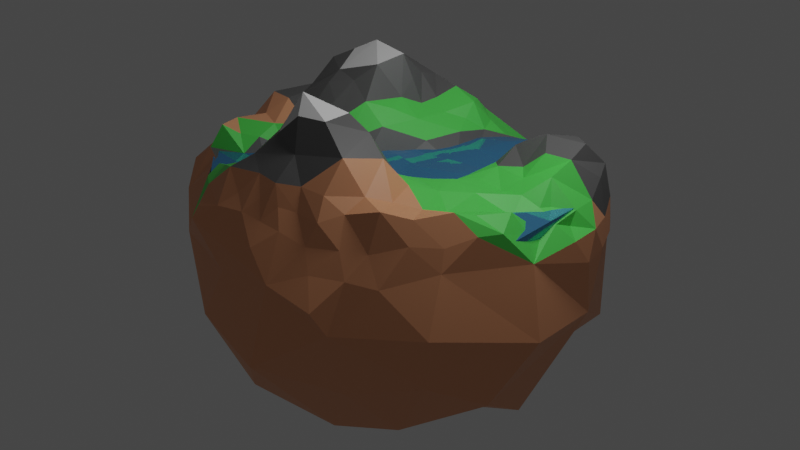 # Source: planet.blend  (saved by Blender 2.80.75; exported with 4.5.12 LTS)
import bpy
from mathutils import Matrix  # noqa: F401  (used for matrix-valued properties, if any)

bpy.ops.wm.read_factory_settings(use_empty=True)
scene = bpy.context.scene
scene.name = 'Scene'

# ---- collections
col_collection = bpy.data.collections.new('Collection'); scene.collection.children.link(col_collection)

# ---- materials (node trees are filled in below, after node groups)
mat_material_002 = bpy.data.materials.new('Material.002')
mat_material_002.use_transparent_shadow = False
mat_material_003 = bpy.data.materials.new('Material.003')
mat_material_003.use_transparent_shadow = False
mat_material_004 = bpy.data.materials.new('Material.004')
mat_material_004.use_transparent_shadow = False
mat_material_005 = bpy.data.materials.new('Material.005')
mat_material_005.use_transparent_shadow = False
mat_material_001 = bpy.data.materials.new('Material.001')
mat_material_001.surface_render_method = 'BLENDED'
mat_material_001.blend_method = 'BLEND'
mat_material_001.use_transparent_shadow = False

# ---- material node trees
mat_material_002.use_nodes = True; mat_material_002.node_tree.nodes.clear()
_N = mat_material_002.node_tree.nodes; _L = mat_material_002.node_tree.links
n0 = _N.new('ShaderNodeOutputMaterial'); n0.name = 'Material Output'; n0.location = (300, 300)
n1 = _N.new('ShaderNodeBsdfPrincipled'); n1.name = 'Principled BSDF'; n1.location = (10, 300)
n1.distribution = 'GGX'
n1.subsurface_method = 'BURLEY'
n1.inputs[0].default_value = (0.8, 0.3504, 0.1762, 1.0)
n1.inputs[3].default_value = 1.45
n1.inputs[27].default_value = (0.0, 0.0, 0.0, 1.0)
n1.inputs[28].default_value = 1.0
_L.new(n1.outputs[0], n0.inputs[0])
n0.is_active_output = True
mat_material_003.use_nodes = True; mat_material_003.node_tree.nodes.clear()
_N = mat_material_003.node_tree.nodes; _L = mat_material_003.node_tree.links
n0 = _N.new('ShaderNodeOutputMaterial'); n0.name = 'Material Output'; n0.location = (300, 300)
n1 = _N.new('ShaderNodeBsdfPrincipled'); n1.name = 'Principled BSDF'; n1.location = (10, 300)
n1.distribution = 'GGX'
n1.subsurface_method = 'BURLEY'
n1.inputs[0].default_value = (0.106, 0.8, 0.109, 1.0)
n1.inputs[3].default_value = 1.45
n1.inputs[27].default_value = (0.0, 0.0, 0.0, 1.0)
n1.inputs[28].default_value = 1.0
_L.new(n1.outputs[0], n0.inputs[0])
n0.is_active_output = True
mat_material_004.use_nodes = True; mat_material_004.node_tree.nodes.clear()
_N = mat_material_004.node_tree.nodes; _L = mat_material_004.node_tree.links
n0 = _N.new('ShaderNodeOutputMaterial'); n0.name = 'Material Output'; n0.location = (300, 300)
n1 = _N.new('ShaderNodeBsdfPrincipled'); n1.name = 'Principled BSDF'; n1.location = (10, 300)
n1.distribution = 'GGX'
n1.subsurface_method = 'BURLEY'
n1.inputs[3].default_value = 1.45
n1.inputs[27].default_value = (0.0, 0.0, 0.0, 1.0)
n1.inputs[28].default_value = 1.0
_L.new(n1.outputs[0], n0.inputs[0])
n0.is_active_output = True
mat_material_005.use_nodes = True; mat_material_005.node_tree.nodes.clear()
_N = mat_material_005.node_tree.nodes; _L = mat_material_005.node_tree.links
n0 = _N.new('ShaderNodeOutputMaterial'); n0.name = 'Material Output'; n0.location = (300, 300)
n1 = _N.new('ShaderNodeBsdfPrincipled'); n1.name = 'Principled BSDF'; n1.location = (10, 300)
n1.distribution = 'GGX'
n1.subsurface_method = 'BURLEY'
n1.inputs[0].default_value = (0.1207, 0.1207, 0.1207, 1.0)
n1.inputs[3].default_value = 1.45
n1.inputs[27].default_value = (0.0, 0.0, 0.0, 1.0)
n1.inputs[28].default_value = 1.0
_L.new(n1.outputs[0], n0.inputs[0])
n0.is_active_output = True
mat_material_001.use_nodes = True; mat_material_001.node_tree.nodes.clear()
_N = mat_material_001.node_tree.nodes; _L = mat_material_001.node_tree.links
n0 = _N.new('ShaderNodeOutputMaterial'); n0.name = 'Material Output'; n0.location = (300, 300)
n1 = _N.new('ShaderNodeBsdfPrincipled'); n1.name = 'Principled BSDF'; n1.location = (10, 300)
n1.distribution = 'GGX'
n1.subsurface_method = 'BURLEY'
n1.inputs[0].default_value = (0.1113, 0.4198, 0.8, 1.0)
n1.inputs[1].default_value = 0.6502
n1.inputs[2].default_value = 0.0
n1.inputs[3].default_value = 1.45
n1.inputs[4].default_value = 0.9049
n1.inputs[13].default_value = 0.2034
n1.inputs[27].default_value = (0.0, 0.0, 0.0, 1.0)
n1.inputs[28].default_value = 1.0
_L.new(n1.outputs[0], n0.inputs[0])
n0.is_active_output = True

# ---- world
world_world = bpy.data.worlds.new('World'); scene.world = world_world
world_world.use_nodes = True; world_world.node_tree.nodes.clear()
_N = world_world.node_tree.nodes; _L = world_world.node_tree.links
n0 = _N.new('ShaderNodeOutputWorld'); n0.name = 'World Output'; n0.location = (300, 300)
n1 = _N.new('ShaderNodeBackground'); n1.name = 'Background'; n1.location = (10, 300)
n1.inputs[0].default_value = (0.05088, 0.05088, 0.05088, 1.0)
_L.new(n1.outputs[0], n0.inputs[0])
n0.is_active_output = True
world_world.color = (0.05088, 0.05088, 0.05088)
world_world.use_sun_shadow = False
world_world.sun_shadow_jitter_overblur = 0.0

# ---- lights
light_point = bpy.data.lights.new('Point', 'POINT')
light_point.transmission_factor = 0.0
light_point.energy = 46.7
light_point.shadow_soft_size = 0.25
light_point.shadow_maximum_resolution = 0.006
light_point.use_absolute_resolution = True
light_point_001 = bpy.data.lights.new('Point.001', 'POINT')
light_point_001.transmission_factor = 0.0
light_point_001.energy = 46.7
light_point_001.shadow_soft_size = 0.25
light_point_001.shadow_maximum_resolution = 0.006
light_point_001.use_absolute_resolution = True

# ---- meshes
me_icosphere = bpy.data.meshes.new('Icosphere')
me_icosphere.from_pydata([(-0.7066, -0.3476, 0.4079), (-0.5247, -0.231, 0.346), (-0.738, 0.5388, 0.3594), (-0.778, -0.52, -0.2281), (-0.2273, -0.3213, 0.4005), (-0.7568, 0.2149, -0.5403), (-0.8475, 0.4438, -0.3196), (-0.3651, -0.9116, 0.3461), (0.07257, -0.865, 0.459), (-0.08734, -0.7175, 0.5982), (-0.806, -0.4544, 0.3464), (0.5975, 0.3181, -0.6325), (-0.02861, -0.4006, -0.7086), (0.05158, -0.4077, 0.7203), (0.02001, -0.7059, 0.6205), (-0.6898, 0.5131, 0.4736), (0.4772, -0.5947, -0.6131), (0.6473, 0.2027, 0.4986), (0.7062, -0.3821, 0.4391), (-0.8159, 0.412, 0.3675), (-0.8478, 0.4551, 0.1258), (-0.3188, 0.1128, 0.5289), (-0.631, 0.6352, 0.3571), (-0.9386, -0.4774, 0.1712), (0.8681, -0.036, 0.3155), (-0.5885, 0.226, 0.6019), (0.6022, -0.6814, 0.3826), (-0.1355, -0.6412, 0.6571), (-0.4825, -0.4273, 0.2768), (0.7861, 0.5792, -0.446), (-0.05357, 0.2487, 0.3559), (0.2736, 0.1788, 0.2941), (0.4329, 0.5248, 0.3213), (0.7751, -0.4636, 0.3963), (0.5292, 0.5289, 0.4173), (-0.2487, -0.1832, 0.2817), (0.4331, -0.9812, 0.04792), (0.3048, -0.943, 0.2605), (0.8797, 0.1016, 0.3337), (-0.737, -0.149, 0.4452), (0.7189, -0.6228, 0.2764), (-0.7648, -0.4059, 0.4582), (0.142, 0.5843, 0.2806), (0.7598, -0.06867, -0.67), (0.1033, 0.4529, 0.2625), (-0.1085, 0.0404, 0.25), (-0.2627, 0.4007, 0.5828), (0.1117, 0.2728, 0.2514), (0.5476, -0.3672, 0.3968), (-0.8417, -0.2145, 0.3966), (-0.8588, -0.3554, 0.3502), (-0.9464, 0.1675, 0.1576), (-0.1918, -0.0577, 0.2956), (-0.1684, -0.8587, 0.4484), (0.9783, 0.07381, 0.1256), (-0.7278, 0.1722, 0.5108), (0.159, -0.8433, 0.4522), (0.4175, 0.04452, 0.3618), (-0.6369, -0.3966, 0.3406), (-0.0276, 0.5311, 0.39), (-0.1675, -0.9805, 0.1282), (0.4502, 0.6573, 0.2585), (0.3597, 0.2419, 0.3617), (0.6398, -0.2694, 0.3922), (-0.03115, -0.8634, 0.4693), (-0.5952, -0.4961, 0.2913), (-0.8738, -0.1551, -0.5725), (-0.6252, -0.3033, 0.3999), (-0.5001, 0.8214, 0.1872), (-0.5259, 0.6742, 0.3582), (-0.7195, -0.5012, 0.3326), (-0.9464, 0.01695, -0.2821), (-0.5567, 0.7063, -0.4039), (-0.9604, -0.07333, 0.08983), (-0.1996, 0.7853, 0.3431), (-0.9631, 0.07056, 0.1725), (0.01587, -0.9157, 0.3955), (-0.6152, 0.8042, 0.07921), (-0.3479, -0.9467, -0.1705), (-0.7949, 0.4872, 0.3094), (-0.354, 0.4022, -0.5851), (-0.9815, -0.3386, -0.0059), (0.1776, -0.6897, -0.6774), (0.8833, 0.05422, 0.2774), (0.7826, -0.07528, 0.3228), (-0.6303, -0.5556, -0.5327), (-0.5661, -0.3376, 0.3288), (0.5437, 0.7907, -0.4068), (0.7604, -0.7512, 0.04308), (-0.2707, 0.6917, -0.4968), (-0.6636, -0.5966, 0.3007), (-0.4871, 0.03632, -0.6267), (0.03485, 0.6559, -0.4831), (0.8248, -0.4178, -0.4174), (0.4415, 0.06471, -0.7464), (0.2759, 0.9412, -0.3378), (-0.5013, -0.2195, -0.6309), (-0.1227, 0.9172, -0.04575), (0.8526, -0.1286, 0.2873), (-0.6083, 0.3628, 0.6718), (-0.2472, -0.6002, -0.5556), (-0.9134, -0.2861, 0.2919), (-0.3777, -0.9449, 0.2965), (0.3699, -1.011, 0.1415), (0.1592, -1.036, 0.2057), (0.3501, -0.7711, 0.4771), (0.02837, -0.9886, 0.3095), (0.3662, -0.8231, -0.344), (0.99, 0.08174, -0.1195), (0.7433, 0.1098, 0.4447), (0.2528, -0.9011, 0.3525), (0.6987, -0.681, -0.2501), (-0.03514, -0.6225, 0.7501), (-0.09012, -0.9159, 0.4067), (-0.1668, -0.5217, 0.7148), (0.5574, -0.8114, 0.227), (-0.8029, 0.5393, 0.1259), (0.3826, -0.8426, 0.3555), (0.01553, -1.024, -0.2571), (-0.2444, -0.9114, 0.3845), (-0.1806, 0.8335, 0.2881), (-0.1874, 0.9835, -0.4096), (0.7931, 0.03688, 0.3455), (-0.09282, -0.8016, 0.539), (0.2637, -0.2015, 0.4057), (-0.4752, -0.757, 0.4019), (0.8879, 0.2148, 0.3418), (0.7778, 0.5884, 0.07832), (-0.6039, -0.7891, 0.09588), (-0.834, 0.4497, 0.03038), (-0.8888, 0.03933, 0.3942), (0.9064, 0.3672, 0.1382), (0.812, 0.2037, -0.39), (-0.4789, -0.5471, 0.2988), (-0.44, -0.399, 0.2865), (0.4075, -0.3227, -0.6456), (0.4834, -0.7869, 0.3485), (-0.3995, -0.8206, 0.405), (0.01197, 0.06862, 0.1859), (-0.7264, 0.6511, 0.1044), (0.1209, -0.9139, 0.3838), (0.4346, -0.2786, 0.4282), (0.7651, -0.0059, 0.3487), (-0.7242, 0.6654, 0.01344), (0.8279, -0.3652, 0.3885), (0.3314, 0.693, 0.1858), (0.1405, -0.0008844, 0.2298), (0.01804, 0.1791, 0.253), (-0.5699, -0.59, 0.3161), (0.4089, 0.4004, 0.3717), (-0.6233, -0.2017, 0.4373), (-0.2633, 0.8731, 0.2261), (0.9538, 0.2283, 0.1256), (-0.9049, 0.2747, 0.0491), (-0.2308, -0.1356, -0.7628), (0.8381, -0.1895, 0.3146), (-0.747, 0.4172, 0.5201), (0.1359, 0.4418, -0.5909), (-0.3944, -0.4885, 0.3285), (-0.3074, -0.05188, 0.3787), (-0.3442, -0.4063, 0.3018), (-0.8627, -0.1165, 0.3872), (0.7012, -0.5849, 0.369), (-0.4423, 0.1693, 0.5937), (0.5833, -0.6325, 0.4753), (0.1537, -0.1469, -0.7491), (0.1323, -0.7892, 0.54), (0.3605, 0.3901, -0.5815), (0.2529, 0.3879, -0.5656), (0.4616, 0.3572, -0.6305), (0.859, 0.4533, 0.1382), (-0.2868, -0.6242, 0.4898), (0.0995, -0.6037, 0.7525), (0.7051, -0.117, 0.3299), (0.4854, 0.3981, 0.4787), (0.6, 0.7706, 0.135), (0.3056, -0.4841, 0.6078), (-0.3725, 0.2633, 0.665), (0.2266, 0.505, 0.2404), (0.816, 0.4365, 0.4198), (0.7682, 0.2189, 0.4948), (-0.1947, -0.729, 0.5759), (-0.8606, 0.194, 0.3875), (0.7638, 0.3408, 0.5298), (-0.8966, 0.284, 0.2945), (-0.6858, 0.06538, 0.5054), (-0.4644, 0.5815, 0.6177), (0.7663, 0.5568, 0.2764), (-0.09785, 0.794, 0.3501), (0.7021, 0.5715, 0.3667), (-0.7101, 0.3119, 0.6194), (-0.1916, 0.5031, 0.4704), (-0.1228, -0.1611, 0.2587), (-0.5187, 0.834, 0.09072), (0.5696, 0.331, 0.5261), (0.05486, 0.7914, 0.259), (0.5226, -0.497, 0.4509), (-0.6272, 0.7636, 0.1608), (0.2519, -0.7845, 0.5335), (0.5485, 0.7683, 0.259), (0.784, -0.1167, 0.3251), (-0.2579, 0.3102, 0.51), (-0.08866, 0.7047, 0.4307), (-0.774, 0.5624, 0.2513), (-0.2327, 0.2028, 0.4914), (-0.4207, 0.7133, 0.3593), (0.08837, -0.113, 0.3384), (-0.6815, -0.04481, 0.5072), (-0.6422, 0.4893, 0.5907), (0.9085, 0.3066, 0.2324), (-0.1731, 0.6374, 0.4965), (0.3304, 0.4038, 0.2724), (-0.9467, 7.831e-05, 0.2761), (0.4271, -0.5709, 0.4791), (0.3658, -0.668, 0.5219), (-0.4021, -0.7171, 0.4602), (-0.5373, 0.7503, 0.286), (0.04096, 0.598, 0.3287), (-0.3166, 0.6483, 0.5291), (0.5477, 0.6649, 0.3596), (-0.3014, 0.7766, 0.3362), (-0.6056, 0.5859, 0.5005), (0.09103, 0.6991, 0.289), (0.1986, -0.4478, 0.6831), (0.9475, -0.0003456, 0.2465), (0.8542, 0.3354, 0.395), (-0.4097, -0.5962, 0.4012), (-0.4316, 0.8182, 0.2608), (-0.9455, 0.1621, 0.2755), (-0.9441, -0.1627, 0.2744), (-0.8296, -0.5893, 0.1741), (0.1128, 0.9216, 0.1692), (1.004, -0.3244, -0.07101), (0.6704, 0.6877, 0.276), (-0.1169, -0.4031, 0.652), (0.862, 0.4254, 0.2765), (0.4168, 0.3121, 0.44), (-0.5548, -0.01614, 0.4766), (-0.08773, -0.5365, 0.8188), (0.2778, -0.3706, 0.4911), (-0.2966, 0.5135, 0.5745), (-0.04421, 0.6168, 0.4491), (-0.1391, 0.2913, 0.4329), (-0.205, 0.3996, 0.4655), (0.2375, 0.2945, 0.1977), (0.05448, -0.324, 0.5636), (-0.5028, -0.1046, 0.4329), (0.008255, 0.4366, 0.3596), (-0.1615, -0.3658, 0.5162), (-0.5064, 0.4139, 0.725), (0.3683, -0.09862, 0.3997), (0.5351, -0.1531, 0.4022), (-0.0641, -0.2544, 0.4204), (-0.3067, -0.4693, 0.4399), (-0.5588, 0.1141, 0.5726), (0.5362, 0.204, 0.4007), (-0.3226, 0.402, 0.6942), (-0.382, -0.0207, 0.4571), (0.3155, 0.09984, 0.3367), (0.1815, 0.1176, 0.1974), (-0.3318, -0.308, 0.2436), (0.5977, 0.1108, 0.3965), (-0.1017, 0.4555, 0.4284), (0.121, -0.2403, 0.4111), (-0.4047, -0.1575, 0.3312), (-0.205, 0.1041, 0.4333), (0.3777, -0.411, 0.4846), (-0.4567, 0.04493, 0.5194), (-0.2638, -0.511, 0.598), (0.4248, 0.1652, 0.3869), (0.5447, 0.02205, 0.3523), (-0.8247, -0.002044, 0.4953), (-0.7861, -0.2903, 0.4534), (-0.5088, -0.6596, 0.4163), (0.4846, -0.715, 0.5104), (-0.2637, -0.8083, 0.5226), (0.02496, -0.8259, 0.5379), (-0.8013, 0.2932, 0.4912), (0.6838, -0.5022, 0.4902), (-0.4853, 0.6517, 0.4844), (-0.2263, 0.7026, 0.4357), (0.7767, -0.2367, 0.42), (0.0007682, 0.7053, 0.3372), (0.4641, 0.8646, 0.01364), (0.3617, 0.575, 0.2168), (0.6681, -0.002195, 0.3782), (0.6477, 0.4705, 0.4933), (-0.8607, 0.4429, 0.2512), (0.2546, -0.6727, 0.6588), (-0.4856, -0.3095, 0.2445), (0.1704, -0.3639, 0.5384), (0.3061, -0.01551, 0.3421), (-0.6875, 0.6821, 0.2512), (-0.5336, 0.8807, -0.1355), (-0.9051, -0.4688, 0.2692), (0.4434, -0.8821, 0.2552), (0.9561, 0.1475, 0.2509), (0.9151, -0.264, 0.2398), (0.2569, 0.7418, -0.5906), (-0.1298, -0.8759, -0.4891), (-0.05588, -0.07812, 0.1974), (0.2114, 0.7108, 0.2824), (0.2764, -0.8509, 0.4473)], [], [(128, 273, 148), (283, 231, 145), (14, 9, 123), (220, 74, 120), (53, 119, 113), (81, 230, 23), (78, 85, 100), (107, 16, 111), (56, 140, 110), (102, 104, 106), (70, 90, 65), (88, 232, 40), (40, 162, 26), (104, 140, 106), (105, 274, 214), (157, 11, 168), (158, 226, 253), (140, 8, 76), (205, 69, 279), (157, 168, 167), (297, 155, 144), (105, 214, 198), (158, 134, 28), (272, 0, 67), (3, 81, 66), (86, 289, 1), (283, 61, 199), (153, 228, 184), (148, 133, 65), (19, 79, 287), (231, 195, 222), (148, 65, 90), (125, 137, 215), (157, 167, 94), (132, 11, 29), (68, 193, 197), (293, 193, 68), (93, 111, 16), (143, 72, 6), (81, 23, 294), (127, 108, 29), (97, 95, 121), (128, 60, 102), (3, 78, 128), (230, 90, 70), (143, 116, 139), (80, 89, 92), (115, 88, 40), (102, 7, 137), (293, 68, 227), (58, 86, 67), (102, 137, 125), (102, 119, 7), (104, 36, 103), (128, 102, 125), (302, 105, 198), (11, 169, 167), (104, 118, 36), (93, 16, 135), (78, 100, 299), (127, 170, 131), (294, 10, 50), (231, 222, 301), (108, 152, 54), (49, 50, 272), (232, 297, 40), (120, 188, 231), (92, 121, 95), (153, 73, 51), (153, 20, 129), (28, 133, 158), (293, 227, 151), (49, 272, 39), (104, 37, 110), (203, 79, 2), (105, 302, 117), (56, 110, 302), (157, 165, 154), (276, 64, 76), (108, 232, 93), (91, 154, 96), (94, 169, 11), (11, 298, 29), (73, 212, 75), (36, 115, 295), (87, 29, 298), (43, 135, 165), (94, 167, 169), (16, 82, 135), (158, 133, 226), (231, 97, 151), (81, 101, 229), (107, 82, 16), (95, 231, 283), (143, 153, 129), (73, 229, 212), (115, 40, 26), (105, 117, 136), (165, 135, 82), (123, 275, 53), (231, 301, 145), (181, 9, 27), (11, 132, 43), (9, 181, 123), (58, 0, 41), (127, 152, 108), (127, 131, 152), (127, 233, 187), (157, 92, 298), (297, 144, 33), (123, 53, 113), (118, 299, 82), (127, 175, 233), (121, 89, 72), (115, 26, 136), (43, 93, 135), (97, 293, 151), (6, 5, 71), (143, 129, 116), (91, 5, 80), (73, 71, 81), (283, 199, 175), (64, 113, 76), (81, 229, 73), (128, 78, 60), (65, 28, 58), (293, 77, 193), (49, 229, 101), (89, 121, 92), (73, 75, 51), (104, 110, 140), (96, 85, 66), (11, 167, 168), (143, 6, 153), (108, 93, 43), (89, 80, 72), (29, 87, 283), (88, 93, 232), (150, 67, 1), (127, 29, 283), (97, 121, 293), (289, 134, 160), (115, 136, 295), (78, 118, 60), (100, 96, 154), (73, 153, 71), (11, 157, 298), (128, 125, 273), (153, 287, 20), (43, 165, 94), (127, 283, 175), (273, 125, 215), (81, 294, 101), (80, 5, 72), (297, 108, 54), (11, 43, 94), (153, 51, 228), (77, 197, 193), (157, 154, 80), (119, 53, 275), (107, 111, 36), (111, 93, 88), (36, 111, 88), (5, 91, 96), (153, 184, 287), (86, 1, 67), (0, 272, 41), (230, 10, 294), (12, 82, 100), (102, 106, 113), (82, 299, 100), (49, 161, 229), (104, 60, 118), (7, 119, 137), (79, 203, 287), (101, 294, 50), (82, 107, 118), (56, 302, 166), (230, 70, 10), (69, 205, 216), (100, 85, 96), (86, 58, 28), (5, 6, 72), (188, 74, 280), (107, 36, 118), (87, 95, 283), (86, 28, 289), (104, 103, 37), (82, 12, 165), (68, 216, 227), (3, 85, 78), (297, 232, 108), (115, 36, 88), (283, 145, 61), (3, 230, 81), (123, 113, 64), (134, 158, 160), (105, 136, 274), (123, 64, 276), (102, 113, 119), (128, 148, 90), (60, 104, 102), (120, 151, 220), (36, 295, 103), (197, 77, 143), (134, 289, 28), (132, 108, 43), (154, 12, 100), (276, 8, 56), (157, 80, 92), (85, 3, 66), (68, 197, 216), (70, 65, 58), (297, 54, 224), (297, 33, 40), (231, 188, 195), (8, 140, 56), (22, 69, 216), (123, 276, 14), (3, 128, 230), (12, 154, 165), (72, 293, 121), (71, 66, 81), (158, 253, 160), (95, 87, 298), (157, 94, 165), (128, 90, 230), (96, 66, 5), (161, 49, 39), (97, 231, 95), (151, 120, 231), (71, 5, 66), (78, 299, 118), (0, 58, 67), (143, 293, 72), (153, 6, 71), (69, 22, 279), (154, 91, 80), (77, 293, 143), (49, 101, 50), (148, 273, 133), (92, 95, 298), (230, 294, 23), (10, 58, 41), (10, 41, 50), (65, 133, 28), (10, 70, 58), (79, 19, 2), (74, 188, 120), (67, 150, 272), (74, 220, 280), (108, 132, 29), (9, 14, 27), (123, 181, 275), (8, 276, 76), (297, 98, 155), (84, 173, 200), (2, 19, 156), (14, 112, 27), (249, 99, 25), (140, 76, 106), (31, 62, 244), (116, 20, 287), (103, 295, 37), (163, 177, 25), (149, 211, 236), (177, 21, 201), (32, 284, 178), (276, 166, 14), (17, 180, 194), (260, 160, 4), (32, 34, 219), (163, 21, 177), (19, 277, 156), (217, 222, 282), (45, 30, 265), (131, 170, 235), (114, 238, 234), (26, 164, 274), (254, 163, 25), (42, 301, 217), (163, 267, 257), (76, 113, 106), (84, 24, 142), (83, 24, 224), (122, 24, 38), (122, 109, 142), (98, 200, 155), (55, 277, 182), (112, 238, 27), (24, 122, 142), (166, 288, 14), (178, 42, 44), (190, 55, 25), (219, 61, 32), (173, 84, 142), (4, 35, 260), (166, 198, 288), (156, 277, 190), (138, 45, 300), (55, 182, 271), (163, 257, 21), (238, 112, 172), (117, 110, 37), (259, 31, 244), (156, 190, 208), (4, 248, 252), (206, 146, 138), (138, 147, 45), (2, 221, 22), (83, 296, 38), (32, 174, 34), (2, 22, 292), (164, 26, 162), (238, 114, 27), (19, 182, 277), (47, 44, 247), (166, 302, 198), (26, 274, 136), (218, 279, 186), (217, 282, 241), (35, 264, 260), (25, 177, 249), (42, 217, 44), (147, 30, 45), (170, 127, 235), (34, 286, 189), (109, 38, 126), (256, 46, 240), (47, 247, 30), (42, 284, 301), (19, 184, 182), (159, 257, 264), (177, 201, 256), (45, 52, 300), (163, 254, 267), (159, 35, 52), (42, 178, 284), (98, 297, 24), (2, 292, 203), (47, 147, 259), (139, 116, 203), (192, 52, 35), (197, 143, 139), (99, 190, 25), (55, 271, 185), (218, 280, 220), (117, 295, 136), (47, 30, 147), (61, 219, 199), (47, 244, 44), (180, 17, 261), (34, 189, 219), (190, 99, 208), (19, 287, 184), (159, 21, 257), (127, 187, 235), (55, 185, 25), (46, 243, 240), (61, 284, 32), (15, 2, 156), (4, 252, 35), (259, 146, 291), (268, 114, 234), (243, 46, 201), (52, 192, 300), (55, 190, 277), (208, 15, 156), (117, 302, 110), (254, 25, 185), (45, 265, 52), (160, 253, 4), (15, 208, 221), (24, 84, 200), (35, 159, 264), (200, 98, 24), (62, 31, 258), (2, 15, 221), (244, 47, 259), (211, 149, 32), (99, 249, 208), (218, 205, 279), (160, 260, 289), (217, 301, 222), (181, 27, 268), (284, 145, 301), (32, 178, 211), (172, 14, 288), (20, 116, 129), (24, 83, 38), (159, 52, 265), (296, 83, 224), (17, 255, 261), (1, 246, 150), (117, 37, 295), (255, 17, 194), (174, 149, 236), (146, 206, 291), (31, 259, 258), (46, 256, 201), (116, 287, 203), (139, 203, 292), (1, 289, 264), (149, 174, 32), (114, 268, 27), (159, 265, 21), (218, 220, 205), (61, 145, 284), (147, 138, 259), (248, 4, 253), (162, 33, 278), (112, 14, 172), (1, 264, 246), (139, 292, 197), (286, 34, 174), (109, 122, 38), (146, 259, 138), (56, 166, 276), (228, 75, 212), (51, 75, 228), (180, 179, 183), (54, 296, 224), (180, 126, 225), (161, 212, 229), (281, 155, 200), (246, 267, 237), (171, 226, 215), (269, 255, 236), (164, 278, 196), (209, 152, 131), (171, 253, 226), (164, 196, 274), (246, 264, 257), (119, 275, 137), (109, 180, 261), (124, 250, 291), (161, 271, 130), (260, 264, 289), (161, 39, 271), (39, 272, 150), (263, 206, 252), (130, 228, 212), (171, 215, 275), (124, 206, 263), (285, 109, 261), (278, 18, 48), (142, 285, 173), (63, 251, 48), (246, 257, 267), (13, 290, 245), (242, 204, 265), (250, 57, 291), (62, 211, 244), (252, 248, 245), (18, 63, 48), (180, 225, 179), (59, 241, 262), (196, 266, 213), (211, 178, 44), (109, 126, 180), (235, 209, 131), (141, 196, 48), (130, 182, 228), (13, 223, 290), (62, 258, 269), (161, 130, 212), (171, 181, 268), (297, 224, 24), (144, 155, 281), (239, 290, 223), (162, 278, 164), (207, 39, 150), (196, 278, 48), (251, 63, 173), (39, 207, 271), (253, 171, 268), (130, 271, 182), (251, 285, 270), (18, 278, 144), (13, 172, 223), (138, 300, 206), (211, 44, 244), (241, 282, 202), (57, 250, 270), (22, 216, 292), (247, 59, 262), (50, 41, 272), (211, 62, 236), (150, 246, 207), (18, 144, 281), (13, 234, 238), (171, 275, 181), (204, 21, 265), (141, 266, 196), (239, 176, 266), (278, 33, 144), (13, 245, 234), (248, 253, 268), (281, 200, 173), (241, 202, 210), (296, 54, 152), (241, 59, 217), (133, 273, 226), (141, 251, 250), (141, 239, 266), (186, 240, 218), (291, 269, 258), (109, 285, 142), (137, 275, 215), (124, 291, 206), (124, 263, 239), (188, 280, 202), (269, 57, 270), (35, 252, 192), (57, 269, 291), (18, 281, 63), (59, 247, 217), (247, 44, 217), (30, 247, 242), (141, 48, 251), (22, 221, 279), (62, 269, 236), (141, 124, 239), (30, 242, 265), (13, 238, 172), (33, 162, 40), (192, 252, 206), (141, 250, 124), (251, 173, 285), (239, 223, 176), (252, 245, 263), (251, 270, 250), (38, 296, 126), (216, 197, 292), (227, 216, 205), (151, 227, 220), (175, 199, 233), (233, 199, 219), (195, 282, 222), (205, 220, 227), (184, 228, 182), (209, 296, 152), (209, 225, 126), (209, 235, 225), (209, 126, 296), (235, 187, 189), (233, 219, 189), (187, 233, 189), (204, 242, 201), (195, 188, 282), (191, 240, 243), (208, 249, 186), (254, 185, 237), (183, 194, 180), (21, 204, 201), (191, 241, 210), (189, 286, 179), (221, 186, 279), (202, 280, 210), (179, 286, 183), (183, 286, 194), (207, 237, 185), (262, 191, 243), (188, 202, 282), (271, 207, 185), (191, 218, 240), (63, 281, 173), (225, 235, 179), (248, 268, 234), (191, 262, 241), (300, 192, 206), (191, 210, 218), (210, 280, 218), (207, 246, 237), (186, 249, 256), (186, 221, 208), (186, 256, 240), (189, 179, 235), (213, 266, 176), (223, 288, 176), (288, 198, 214), (176, 214, 213), (174, 236, 194), (214, 176, 288), (214, 274, 213), (288, 223, 172), (239, 263, 290), (196, 213, 274), (273, 215, 226), (286, 174, 194), (255, 194, 236), (270, 285, 261), (177, 256, 249), (269, 270, 261), (201, 242, 243), (263, 245, 290), (269, 261, 255), (262, 243, 242), (262, 242, 247), (245, 248, 234), (259, 291, 258), (254, 237, 267)])
me_icosphere.polygons.foreach_set('material_index', [1, 0, 3, 1, 0, 0, 0, 0, 0, 0, 3, 0, 0, 0, 0, 0, 1, 0, 3, 0, 1, 0, 3, 1, 0, 3, 0, 0, 3, 0, 1, 3, 1, 0, 0, 0, 0, 0, 0, 0, 0, 0, 0, 0, 0, 0, 0, 0, 0, 0, 3, 1, 0, 0, 1, 0, 0, 0, 0, 0, 0, 0, 1, 0, 0, 0, 1, 0, 0, 0, 3, 0, 0, 0, 0, 0, 0, 0, 0, 0, 0, 0, 0, 0, 0, 0, 0, 0, 0, 3, 0, 0, 0, 0, 0, 0, 0, 0, 0, 0, 0, 3, 0, 3, 1, 0, 0, 0, 0, 1, 0, 0, 0, 0, 0, 0, 0, 0, 0, 0, 0, 0, 0, 0, 0, 3, 0, 0, 0, 0, 0, 0, 0, 0, 0, 0, 0, 0, 1, 0, 0, 3, 0, 0, 0, 0, 0, 1, 0, 0, 0, 1, 0, 0, 0, 0, 0, 0, 0, 0, 0, 0, 0, 0, 0, 3, 0, 0, 0, 0, 0, 0, 0, 0, 0, 0, 0, 0, 0, 0, 0, 3, 0, 1, 0, 0, 3, 0, 0, 0, 0, 0, 0, 0, 0, 0, 3, 0, 0, 0, 3, 0, 1, 0, 0, 3, 0, 0, 0, 0, 0, 0, 3, 0, 0, 1, 0, 0, 3, 0, 0, 0, 0, 3, 0, 0, 0, 0, 0, 0, 1, 0, 0, 1, 0, 0, 3, 0, 0, 0, 3, 0, 0, 1, 0, 3, 3, 0, 1, 1, 1, 0, 3, 3, 0, 1, 1, 3, 3, 2, 0, 3, 0, 0, 3, 3, 3, 3, 3, 3, 3, 3, 3, 3, 1, 3, 0, 2, 0, 3, 3, 3, 0, 1, 1, 1, 1, 1, 3, 2, 1, 3, 3, 3, 3, 1, 3, 0, 3, 3, 3, 3, 2, 0, 3, 3, 1, 3, 3, 3, 1, 3, 0, 0, 2, 3, 3, 0, 0, 3, 1, 3, 2, 3, 3, 0, 3, 1, 3, 3, 3, 0, 1, 3, 3, 3, 3, 3, 1, 0, 3, 0, 3, 0, 3, 3, 3, 0, 3, 0, 3, 1, 3, 3, 0, 1, 0, 3, 3, 3, 3, 3, 3, 3, 3, 3, 3, 3, 0, 3, 3, 3, 3, 1, 3, 1, 3, 3, 3, 3, 2, 3, 3, 1, 3, 3, 3, 3, 0, 1, 3, 1, 1, 1, 0, 3, 3, 3, 3, 3, 0, 0, 3, 3, 3, 1, 3, 3, 3, 1, 0, 3, 1, 0, 3, 1, 3, 0, 0, 0, 3, 0, 3, 0, 1, 3, 1, 3, 0, 0, 1, 0, 1, 0, 1, 1, 0, 3, 0, 0, 1, 0, 1, 1, 1, 1, 1, 1, 3, 3, 1, 1, 3, 1, 1, 3, 1, 0, 3, 1, 0, 1, 0, 3, 1, 0, 3, 1, 1, 3, 0, 0, 1, 1, 0, 3, 0, 1, 1, 3, 3, 3, 1, 1, 0, 1, 0, 3, 0, 1, 2, 3, 1, 1, 0, 1, 3, 3, 1, 1, 0, 1, 3, 1, 1, 3, 1, 1, 1, 1, 1, 1, 1, 3, 1, 1, 1, 3, 1, 1, 3, 3, 1, 1, 2, 0, 3, 1, 1, 3, 1, 1, 1, 0, 0, 0, 0, 0, 1, 0, 0, 0, 3, 3, 0, 3, 3, 3, 1, 1, 3, 2, 3, 3, 1, 1, 3, 3, 1, 3, 3, 3, 1, 1, 3, 3, 1, 3, 3, 1, 3, 3, 3, 3, 2, 3, 3, 3, 0, 3, 0, 0, 3, 0, 0, 3, 1, 0, 1, 3, 3, 1, 2, 1, 1, 1, 1, 1, 1, 3, 3, 3])
_uv = me_icosphere.uv_layers.new(name='UVMap')
_uv.uv.foreach_set('vector', [0.0, 0.0, 0.0, 0.0, 0.0, 0.0, 0.0, 0.0, 0.0, 0.0, 0.0, 0.0, 0.0, 0.0, 0.0, 0.0, 0.0, 0.0, 0.0, 0.0, 0.0, 0.0, 0.0, 0.0, 0.0, 0.0, 0.0, 0.0, 0.0, 0.0, 0.0, 0.0, 0.0, 0.0, 0.0, 0.0, 0.0, 0.0, 0.0, 0.0, 0.0, 0.0, 0.0, 0.0, 0.0, 0.0, 0.0, 0.0, 0.0, 0.0, 0.0, 0.0, 0.0, 0.0, 0.0, 0.0, 0.0, 0.0, 0.0, 0.0, 0.0, 0.0, 0.0, 0.0, 0.0, 0.0, 0.0, 0.0, 0.0, 0.0, 0.0, 0.0, 0.0, 0.0, 0.0, 0.0, 0.0, 0.0, 0.0, 0.0, 0.0, 0.0, 0.0, 0.0, 0.0, 0.0, 0.0, 0.0, 0.0, 0.0, 0.0, 0.0, 0.0, 0.0, 0.0, 0.0, 0.0, 0.0, 0.0, 0.0, 0.0, 0.0, 0.0, 0.0, 0.0, 0.0, 0.0, 0.0, 0.0, 0.0, 0.0, 0.0, 0.0, 0.0, 0.0, 0.0, 0.0, 0.0, 0.0, 0.0, 0.0, 0.0, 0.0, 0.0, 0.0, 0.0, 0.0, 0.0, 0.0, 0.0, 0.0, 0.0, 0.0, 0.0, 0.0, 0.0, 0.0, 0.0, 0.0, 0.0, 0.0, 0.0, 0.0, 0.0, 0.0, 0.0, 0.0, 0.0, 0.0, 0.0, 0.0, 0.0, 0.0, 0.0, 0.0, 0.0, 0.0, 0.0, 0.0, 0.0, 0.0, 0.0, 0.0, 0.0, 0.0, 0.0, 0.0, 0.0, 0.0, 0.0, 0.0, 0.0, 0.0, 0.0, 0.0, 0.0, 0.0, 0.0, 0.0, 0.0, 0.0, 0.0, 0.0, 0.0, 0.0, 0.0, 0.0, 0.0, 0.0, 0.0, 0.0, 0.0, 0.0, 0.0, 0.0, 0.0, 0.0, 0.0, 0.0, 0.0, 0.0, 0.0, 0.0, 0.0, 0.0, 0.0, 0.0, 0.0, 0.0, 0.0, 0.0, 0.0, 0.0, 0.0, 0.0, 0.0, 0.0, 0.0, 0.0, 0.0, 0.0, 0.0, 0.0, 0.0, 0.0, 0.0, 0.0, 0.0, 0.0, 0.0, 0.0, 0.0, 0.0, 0.0, 0.0, 0.0, 0.0, 0.0, 0.0, 0.0, 0.0, 0.0, 0.0, 0.0, 0.0, 0.0, 0.0, 0.0, 0.0, 0.0, 0.0, 0.0, 0.0, 0.0, 0.0, 0.0, 0.0, 0.0, 0.0, 0.0, 0.0, 0.0, 0.0, 0.0, 0.0, 0.0, 0.0, 0.0, 0.0, 0.0, 0.0, 0.0, 0.0, 0.0, 0.0, 0.0, 0.0, 0.0, 0.0, 0.0, 0.0, 0.0, 0.0, 0.0, 0.0, 0.0, 0.0, 0.0, 0.0, 0.0, 0.0, 0.0, 0.0, 0.0, 0.0, 0.0, 0.0, 0.0, 0.0, 0.0, 0.0, 0.0, 0.0, 0.0, 0.0, 0.0, 0.0, 0.0, 0.0, 0.0, 0.0, 0.0, 0.0, 0.0, 0.0, 0.0, 0.0, 0.0, 0.0, 0.0, 0.0, 0.0, 0.0, 0.0, 0.0, 0.0, 0.0, 0.0, 0.0, 0.0, 0.0, 0.0, 0.0, 0.0, 0.0, 0.0, 0.0, 0.0, 0.0, 0.0, 0.0, 0.0, 0.0, 0.0, 0.0, 0.0, 0.0, 0.0, 0.0, 0.0, 0.0, 0.0, 0.0, 0.0, 0.0, 0.0, 0.0, 0.0, 0.0, 0.0, 0.0, 0.0, 0.0, 0.0, 0.0, 0.0, 0.0, 0.0, 0.0, 0.0, 0.0, 0.0, 0.0, 0.0, 0.0, 0.0, 0.0, 0.0, 0.0, 0.0, 0.0, 0.0, 0.0, 0.0, 0.0, 0.0, 0.0, 0.0, 0.0, 0.0, 0.0, 0.0, 0.0, 0.0, 0.0, 0.0, 0.0, 0.0, 0.0, 0.0, 0.0, 0.0, 0.0, 0.0, 0.0, 0.0, 0.0, 0.0, 0.0, 0.0, 0.0, 0.0, 0.0, 0.0, 0.0, 0.0, 0.0, 0.0, 0.0, 0.0, 0.0, 0.0, 0.0, 0.0, 0.0, 0.0, 0.0, 0.0, 0.0, 0.0, 0.0, 0.0, 0.0, 0.0, 0.0, 0.0, 0.0, 0.0, 0.0, 0.0, 0.0, 0.0, 0.0, 0.0, 0.0, 0.0, 0.0, 0.0, 0.0, 0.0, 0.0, 0.0, 0.0, 0.0, 0.0, 0.0, 0.0, 0.0, 0.0, 0.0, 0.0, 0.0, 0.0, 0.0, 0.0, 0.0, 0.0, 0.0, 0.0, 0.0, 0.0, 0.0, 0.0, 0.0, 0.0, 0.0, 0.0, 0.0, 0.0, 0.0, 0.0, 0.0, 0.0, 0.0, 0.0, 0.0, 0.0, 0.0, 0.0, 0.0, 0.0, 0.0, 0.0, 0.0, 0.0, 0.0, 0.0, 0.0, 0.0, 0.0, 0.0, 0.0, 0.0, 0.0, 0.0, 0.0, 0.0, 0.0, 0.0, 0.0, 0.0, 0.0, 0.0, 0.0, 0.0, 0.0, 0.0, 0.0, 0.0, 0.0, 0.0, 0.0, 0.0, 0.0, 0.0, 0.0, 0.0, 0.0, 0.0, 0.0, 0.0, 0.0, 0.0, 0.0, 0.0, 0.0, 0.0, 0.0, 0.0, 0.0, 0.0, 0.0, 0.0, 0.0, 0.0, 0.0, 0.0, 0.0, 0.0, 0.0, 0.0, 0.0, 0.0, 0.0, 0.0, 0.0, 0.0, 0.0, 0.0, 0.0, 0.0, 0.0, 0.0, 0.0, 0.0, 0.0, 0.0, 0.0, 0.0, 0.0, 0.0, 0.0, 0.0, 0.0, 0.0, 0.0, 0.0, 0.0, 0.0, 0.0, 0.0, 0.0, 0.0, 0.0, 0.0, 0.0, 0.0, 0.0, 0.0, 0.0, 0.0, 0.0, 0.0, 0.0, 0.0, 0.0, 0.0, 0.0, 0.0, 0.0, 0.0, 0.0, 0.0, 0.0, 0.0, 0.0, 0.0, 0.0, 0.0, 0.0, 0.0, 0.0, 0.0, 0.0, 0.0, 0.0, 0.0, 0.0, 0.0, 0.0, 0.0, 0.0, 0.0, 0.0, 0.0, 0.0, 0.0, 0.0, 0.0, 0.0, 0.0, 0.0, 0.0, 0.0, 0.0, 0.0, 0.0, 0.0, 0.0, 0.0, 0.0, 0.0, 0.0, 0.0, 0.0, 0.0, 0.0, 0.0, 0.0, 0.0, 0.0, 0.0, 0.0, 0.0, 0.0, 0.0, 0.0, 0.0, 0.0, 0.0, 0.0, 0.0, 0.0, 0.0, 0.0, 0.0, 0.0, 0.0, 0.0, 0.0, 0.0, 0.0, 0.0, 0.0, 0.0, 0.0, 0.0, 0.0, 0.0, 0.0, 0.0, 0.0, 0.0, 0.0, 0.0, 0.0, 0.0, 0.0, 0.0, 0.0, 0.0, 0.0, 0.0, 0.0, 0.0, 0.0, 0.0, 0.0, 0.0, 0.0, 0.0, 0.0, 0.0, 0.0, 0.0, 0.0, 0.0, 0.0, 0.0, 0.0, 0.0, 0.0, 0.0, 0.0, 0.0, 0.0, 0.0, 0.0, 0.0, 0.0, 0.0, 0.0, 0.0, 0.0, 0.0, 0.0, 0.0, 0.0, 0.0, 0.0, 0.0, 0.0, 0.0, 0.0, 0.0, 0.0, 0.0, 0.0, 0.0, 0.0, 0.0, 0.0, 0.0, 0.0, 0.0, 0.0, 0.0, 0.0, 0.0, 0.0, 0.0, 0.0, 0.0, 0.0, 0.0, 0.0, 0.0, 0.0, 0.0, 0.0, 0.0, 0.0, 0.0, 0.0, 0.0, 0.0, 0.0, 0.0, 0.0, 0.0, 0.0, 0.0, 0.0, 0.0, 0.0, 0.0, 0.0, 0.0, 0.0, 0.0, 0.0, 0.0, 0.0, 0.0, 0.0, 0.0, 0.0, 0.0, 0.0, 0.0, 0.0, 0.0, 0.0, 0.0, 0.0, 0.0, 0.0, 0.0, 0.0, 0.0, 0.0, 0.0, 0.0, 0.0, 0.0, 0.0, 0.0, 0.0, 0.0, 0.0, 0.0, 0.0, 0.0, 0.0, 0.0, 0.0, 0.0, 0.0, 0.0, 0.0, 0.0, 0.0, 0.0, 0.0, 0.0, 0.0, 0.0, 0.0, 0.0, 0.0, 0.0, 0.0, 0.0, 0.0, 0.0, 0.0, 0.0, 0.0, 0.0, 0.0, 0.0, 0.0, 0.0, 0.0, 0.0, 0.0, 0.0, 0.0, 0.0, 0.0, 0.0, 0.0, 0.0, 0.0, 0.0, 0.0, 0.0, 0.0, 0.0, 0.0, 0.0, 0.0, 0.0, 0.0, 0.0, 0.0, 0.0, 0.0, 0.0, 0.0, 0.0, 0.0, 0.0, 0.0, 0.0, 0.0, 0.0, 0.0, 0.0, 0.0, 0.0, 0.0, 0.0, 0.0, 0.0, 0.0, 0.0, 0.0, 0.0, 0.0, 0.0, 0.0, 0.0, 0.0, 0.0, 0.0, 0.0, 0.0, 0.0, 0.0, 0.0, 0.0, 0.0, 0.0, 0.0, 0.0, 0.0, 0.0, 0.0, 0.0, 0.0, 0.0, 0.0, 0.0, 0.0, 0.0, 0.0, 0.0, 0.0, 0.0, 0.0, 0.0, 0.0, 0.0, 0.0, 0.0, 0.0, 0.0, 0.0, 0.0, 0.0, 0.0, 0.0, 0.0, 0.0, 0.0, 0.0, 0.0, 0.0, 0.0, 0.0, 0.0, 0.0, 0.0, 0.0, 0.0, 0.0, 0.0, 0.0, 0.0, 0.0, 0.0, 0.0, 0.0, 0.0, 0.0, 0.0, 0.0, 0.0, 0.0, 0.0, 0.0, 0.0, 0.0, 0.0, 0.0, 0.0, 0.0, 0.0, 0.0, 0.0, 0.0, 0.0, 0.0, 0.0, 0.0, 0.0, 0.0, 0.0, 0.0, 0.0, 0.0, 0.0, 0.0, 0.0, 0.0, 0.0, 0.0, 0.0, 0.0, 0.0, 0.0, 0.0, 0.0, 0.0, 0.0, 0.0, 0.0, 0.0, 0.0, 0.0, 0.0, 0.0, 0.0, 0.0, 0.0, 0.0, 0.0, 0.0, 0.0, 0.0, 0.0, 0.0, 0.0, 0.0, 0.0, 0.0, 0.0, 0.0, 0.0, 0.0, 0.0, 0.0, 0.0, 0.0, 0.0, 0.0, 0.0, 0.0, 0.0, 0.0, 0.0, 0.0, 0.0, 0.0, 0.0, 0.0, 0.0, 0.0, 0.0, 0.0, 0.0, 0.0, 0.0, 0.0, 0.0, 0.0, 0.0, 0.0, 0.0, 0.0, 0.0, 0.0, 0.0, 0.0, 0.0, 0.0, 0.0, 0.0, 0.0, 0.0, 0.0, 0.0, 0.0, 0.0, 0.0, 0.0, 0.0, 0.0, 0.0, 0.0, 0.0, 0.0, 0.0, 0.0, 0.0, 0.0, 0.0, 0.0, 0.0, 0.0, 0.0, 0.0, 0.0, 0.0, 0.0, 0.0, 0.0, 0.0, 0.0, 0.0, 0.0, 0.0, 0.0, 0.0, 0.0, 0.0, 0.0, 0.0, 0.0, 0.0, 0.0, 0.0, 0.0, 0.0, 0.0, 0.0, 0.0, 0.0, 0.0, 0.0, 0.0, 0.0, 0.0, 0.0, 0.0, 0.0, 0.0, 0.0, 0.0, 0.0, 0.0, 0.0, 0.0, 0.0, 0.0, 0.0, 0.0, 0.0, 0.0, 0.0, 0.0, 0.0, 0.0, 0.0, 0.0, 0.0, 0.0, 0.0, 0.0, 0.0, 0.0, 0.0, 0.0, 0.0, 0.0, 0.0, 0.0, 0.0, 0.0, 0.0, 0.0, 0.0, 0.0, 0.0, 0.0, 0.0, 0.0, 0.0, 0.0, 0.0, 0.0, 0.0, 0.0, 0.0, 0.0, 0.0, 0.0, 0.0, 0.0, 0.0, 0.0, 0.0, 0.0, 0.0, 0.0, 0.0, 0.0, 0.0, 0.0, 0.0, 0.0, 0.0, 0.0, 0.0, 0.0, 0.0, 0.0, 0.0, 0.0, 0.0, 0.0, 0.0, 0.0, 0.0, 0.0, 0.0, 0.0, 0.0, 0.0, 0.0, 0.0, 0.0, 0.0, 0.0, 0.0, 0.0, 0.0, 0.0, 0.0, 0.0, 0.0, 0.0, 0.0, 0.0, 0.0, 0.0, 0.0, 0.0, 0.0, 0.0, 0.0, 0.0, 0.0, 0.0, 0.0, 0.0, 0.0, 0.0, 0.0, 0.0, 0.0, 0.0, 0.0, 0.0, 0.0, 0.0, 0.0, 0.0, 0.0, 0.0, 0.0, 0.0, 0.0, 0.0, 0.0, 0.0, 0.0, 0.0, 0.0, 0.0, 0.0, 0.0, 0.0, 0.0, 0.0, 0.0, 0.0, 0.0, 0.0, 0.0, 0.0, 0.0, 0.0, 0.0, 0.0, 0.0, 0.0, 0.0, 0.0, 0.0, 0.0, 0.0, 0.0, 0.0, 0.0, 0.0, 0.0, 0.0, 0.0, 0.0, 0.0, 0.0, 0.0, 0.0, 0.0, 0.0, 0.0, 0.0, 0.0, 0.0, 0.0, 0.0, 0.0, 0.0, 0.0, 0.0, 0.0, 0.0, 0.0, 0.0, 0.0, 0.0, 0.0, 0.0, 0.0, 0.0, 0.0, 0.0, 0.0, 0.0, 0.0, 0.0, 0.0, 0.0, 0.0, 0.0, 0.0, 0.0, 0.0, 0.0, 0.0, 0.0, 0.0, 0.0, 0.0, 0.0, 0.0, 0.0, 0.0, 0.0, 0.0, 0.0, 0.0, 0.0, 0.0, 0.0, 0.0, 0.0, 0.0, 0.0, 0.0, 0.0, 0.0, 0.0, 0.0, 0.0, 0.0, 0.0, 0.0, 0.0, 0.0, 0.0, 0.0, 0.0, 0.0, 0.0, 0.0, 0.0, 0.0, 0.0, 0.0, 0.0, 0.0, 0.0, 0.0, 0.0, 0.0, 0.0, 0.0, 0.0, 0.0, 0.0, 0.0, 0.0, 0.0, 0.0, 0.0, 0.0, 0.0, 0.0, 0.0, 0.0, 0.0, 0.0, 0.0, 0.0, 0.0, 0.0, 0.0, 0.0, 0.0, 0.0, 0.0, 0.0, 0.0, 0.0, 0.0, 0.0, 0.0, 0.0, 0.0, 0.0, 0.0, 0.0, 0.0, 0.0, 0.0, 0.0, 0.0, 0.0, 0.0, 0.0, 0.0, 0.0, 0.0, 0.0, 0.0, 0.0, 0.0, 0.0, 0.0, 0.0, 0.0, 0.0, 0.0, 0.0, 0.0, 0.0, 0.0, 0.0, 0.0, 0.0, 0.0, 0.0, 0.0, 0.0, 0.0, 0.0, 0.0, 0.0, 0.0, 0.0, 0.0, 0.0, 0.0, 0.0, 0.0, 0.0, 0.0, 0.0, 0.0, 0.0, 0.0, 0.0, 0.0, 0.0, 0.0, 0.0, 0.0, 0.0, 0.0, 0.0, 0.0, 0.0, 0.0, 0.0, 0.0, 0.0, 0.0, 0.0, 0.0, 0.0, 0.0, 0.0, 0.0, 0.0, 0.0, 0.0, 0.0, 0.0, 0.0, 0.0, 0.0, 0.0, 0.0, 0.0, 0.0, 0.0, 0.0, 0.0, 0.0, 0.0, 0.0, 0.0, 0.0, 0.0, 0.0, 0.0, 0.0, 0.0, 0.0, 0.0, 0.0, 0.0, 0.0, 0.0, 0.0, 0.0, 0.0, 0.0, 0.0, 0.0, 0.0, 0.0, 0.0, 0.0, 0.0, 0.0, 0.0, 0.0, 0.0, 0.0, 0.0, 0.0, 0.0, 0.0, 0.0, 0.0, 0.0, 0.0, 0.0, 0.0, 0.0, 0.0, 0.0, 0.0, 0.0, 0.0, 0.0, 0.0, 0.0, 0.0, 0.0, 0.0, 0.0, 0.0, 0.0, 0.0, 0.0, 0.0, 0.0, 0.0, 0.0, 0.0, 0.0, 0.0, 0.0, 0.0, 0.0, 0.0, 0.0, 0.0, 0.0, 0.0, 0.0, 0.0, 0.0, 0.0, 0.0, 0.0, 0.0, 0.0, 0.0, 0.0, 0.0, 0.0, 0.0, 0.0, 0.0, 0.0, 0.0, 0.0, 0.0, 0.0, 0.0, 0.0, 0.0, 0.0, 0.0, 0.0, 0.0, 0.0, 0.0, 0.0, 0.0, 0.0, 0.0, 0.0, 0.0, 0.0, 0.0, 0.0, 0.0, 0.0, 0.0, 0.0, 0.0, 0.0, 0.0, 0.0, 0.0, 0.0, 0.0, 0.0, 0.0, 0.0, 0.0, 0.0, 0.0, 0.0, 0.0, 0.0, 0.0, 0.0, 0.0, 0.0, 0.0, 0.0, 0.0, 0.0, 0.0, 0.0, 0.0, 0.0, 0.0, 0.0, 0.0, 0.0, 0.0, 0.0, 0.0, 0.0, 0.0, 0.0, 0.0, 0.0, 0.0, 0.0, 0.0, 0.0, 0.0, 0.0, 0.0, 0.0, 0.0, 0.0, 0.0, 0.0, 0.0, 0.0, 0.0, 0.0, 0.0, 0.0, 0.0, 0.0, 0.0, 0.0, 0.0, 0.0, 0.0, 0.0, 0.0, 0.0, 0.0, 0.0, 0.0, 0.0, 0.0, 0.0, 0.0, 0.0, 0.0, 0.0, 0.0, 0.0, 0.0, 0.0, 0.0, 0.0, 0.0, 0.0, 0.0, 0.0, 0.0, 0.0, 0.0, 0.0, 0.0, 0.0, 0.0, 0.0, 0.0, 0.0, 0.0, 0.0, 0.0, 0.0, 0.0, 0.0, 0.0, 0.0, 0.0, 0.0, 0.0, 0.0, 0.0, 0.0, 0.0, 0.0, 0.0, 0.0, 0.0, 0.0, 0.0, 0.0, 0.0, 0.0, 0.0, 0.0, 0.0, 0.0, 0.0, 0.0, 0.0, 0.0, 0.0, 0.0, 0.0, 0.0, 0.0, 0.0, 0.0, 0.0, 0.0, 0.0, 0.0, 0.0, 0.0, 0.0, 0.0, 0.0, 0.0, 0.0, 0.0, 0.0, 0.0, 0.0, 0.0, 0.0, 0.0, 0.0, 0.0, 0.0, 0.0, 0.0, 0.0, 0.0, 0.0, 0.0, 0.0, 0.0, 0.0, 0.0, 0.0, 0.0, 0.0, 0.0, 0.0, 0.0, 0.0, 0.0, 0.0, 0.0, 0.0, 0.0, 0.0, 0.0, 0.0, 0.0, 0.0, 0.0, 0.0, 0.0, 0.0, 0.0, 0.0, 0.0, 0.0, 0.0, 0.0, 0.0, 0.0, 0.0, 0.0, 0.0, 0.0, 0.0, 0.0, 0.0, 0.0, 0.0, 0.0, 0.0, 0.0, 0.0, 0.0, 0.0, 0.0, 0.0, 0.0, 0.0, 0.0, 0.0, 0.0, 0.0, 0.0, 0.0, 0.0, 0.0, 0.0, 0.0, 0.0, 0.0, 0.0, 0.0, 0.0, 0.0, 0.0, 0.0, 0.0, 0.0, 0.0, 0.0, 0.0, 0.0, 0.0, 0.0, 0.0, 0.0, 0.0, 0.0, 0.0, 0.0, 0.0, 0.0, 0.0, 0.0, 0.0, 0.0, 0.0, 0.0, 0.0, 0.0, 0.0, 0.0, 0.0, 0.0, 0.0, 0.0, 0.0, 0.0, 0.0, 0.0, 0.0, 0.0, 0.0, 0.0, 0.0, 0.0, 0.0, 0.0, 0.0, 0.0, 0.0, 0.0, 0.0, 0.0, 0.0, 0.0, 0.0, 0.0, 0.0, 0.0, 0.0, 0.0, 0.0, 0.0, 0.0, 0.0, 0.0, 0.0, 0.0, 0.0, 0.0, 0.0, 0.0, 0.0, 0.0, 0.0, 0.0, 0.0, 0.0, 0.0, 0.0, 0.0, 0.0, 0.0, 0.0, 0.0, 0.0, 0.0, 0.0, 0.0, 0.0, 0.0, 0.0, 0.0, 0.0, 0.0, 0.0, 0.0, 0.0, 0.0, 0.0, 0.0, 0.0, 0.0, 0.0, 0.0, 0.0, 0.0, 0.0, 0.0, 0.0, 0.0, 0.0, 0.0, 0.0, 0.0, 0.0, 0.0, 0.0, 0.0, 0.0, 0.0, 0.0, 0.0, 0.0, 0.0, 0.0, 0.0, 0.0, 0.0, 0.0, 0.0, 0.0, 0.0, 0.0, 0.0, 0.0, 0.0, 0.0, 0.0, 0.0, 0.0, 0.0, 0.0, 0.0, 0.0, 0.0, 0.0, 0.0, 0.0, 0.0, 0.0, 0.0, 0.0, 0.0, 0.0, 0.0, 0.0, 0.0, 0.0, 0.0, 0.0, 0.0, 0.0, 0.0, 0.0, 0.0, 0.0, 0.0, 0.0, 0.0, 0.0, 0.0, 0.0, 0.0, 0.0, 0.0, 0.0, 0.0, 0.0, 0.0, 0.0, 0.0, 0.0, 0.0, 0.0, 0.0, 0.0, 0.0, 0.0, 0.0, 0.0, 0.0, 0.0, 0.0, 0.0, 0.0, 0.0, 0.0, 0.0, 0.0, 0.0, 0.0, 0.0, 0.0, 0.0, 0.0, 0.0, 0.0, 0.0, 0.0, 0.0, 0.0, 0.0, 0.0, 0.0, 0.0, 0.0, 0.0, 0.0, 0.0, 0.0, 0.0, 0.0, 0.0, 0.0, 0.0, 0.0, 0.0, 0.0, 0.0, 0.0, 0.0, 0.0, 0.0, 0.0, 0.0, 0.0, 0.0, 0.0, 0.0, 0.0, 0.0, 0.0, 0.0, 0.0, 0.0, 0.0, 0.0, 0.0, 0.0, 0.0, 0.0, 0.0, 0.0, 0.0, 0.0, 0.0, 0.0, 0.0, 0.0, 0.0, 0.0, 0.0, 0.0, 0.0, 0.0, 0.0, 0.0, 0.0, 0.0, 0.0, 0.0, 0.0, 0.0, 0.0, 0.0, 0.0, 0.0, 0.0, 0.0, 0.0, 0.0, 0.0, 0.0, 0.0, 0.0, 0.0, 0.0, 0.0, 0.0, 0.0, 0.0, 0.0, 0.0, 0.0, 0.0, 0.0, 0.0, 0.0, 0.0, 0.0, 0.0, 0.0, 0.0, 0.0, 0.0, 0.0, 0.0, 0.0, 0.0, 0.0, 0.0, 0.0, 0.0, 0.0, 0.0, 0.0, 0.0, 0.0, 0.0, 0.0, 0.0, 0.0, 0.0, 0.0, 0.0, 0.0, 0.0, 0.0, 0.0, 0.0, 0.0, 0.0, 0.0, 0.0, 0.0, 0.0, 0.0, 0.0, 0.0, 0.0, 0.0, 0.0, 0.0, 0.0, 0.0, 0.0, 0.0, 0.0, 0.0, 0.0, 0.0, 0.0, 0.0, 0.0, 0.0, 0.0, 0.0, 0.0, 0.0, 0.0, 0.0, 0.0, 0.0, 0.0, 0.0, 0.0, 0.0, 0.0, 0.0, 0.0, 0.0, 0.0, 0.0, 0.0, 0.0, 0.0, 0.0, 0.0, 0.0, 0.0, 0.0, 0.0, 0.0, 0.0, 0.0, 0.0, 0.0, 0.0, 0.0, 0.0, 0.0, 0.0, 0.0, 0.0, 0.0, 0.0, 0.0, 0.0, 0.0, 0.0, 0.0, 0.0, 0.0, 0.0, 0.0, 0.0, 0.0, 0.0, 0.0, 0.0, 0.0, 0.0, 0.0, 0.0, 0.0, 0.0, 0.0, 0.0, 0.0, 0.0, 0.0, 0.0, 0.0, 0.0, 0.0, 0.0, 0.0, 0.0, 0.0, 0.0, 0.0, 0.0, 0.0, 0.0, 0.0, 0.0, 0.0, 0.0, 0.0, 0.0, 0.0, 0.0, 0.0, 0.0, 0.0, 0.0, 0.0, 0.0, 0.0, 0.0, 0.0, 0.0, 0.0, 0.0, 0.0, 0.0, 0.0, 0.0, 0.0, 0.0, 0.0, 0.0, 0.0, 0.0, 0.0, 0.0, 0.0, 0.0, 0.0, 0.0, 0.0, 0.0, 0.0, 0.0, 0.0, 0.0, 0.0, 0.0, 0.0, 0.0, 0.0, 0.0, 0.0, 0.0, 0.0, 0.0, 0.0, 0.0, 0.0, 0.0, 0.0, 0.0, 0.0, 0.0, 0.0, 0.0, 0.0, 0.0, 0.0, 0.0, 0.0, 0.0, 0.0, 0.0, 0.0, 0.0, 0.0, 0.0, 0.0, 0.0, 0.0, 0.0, 0.0, 0.0, 0.0, 0.0, 0.0, 0.0, 0.0, 0.0, 0.0, 0.0, 0.0, 0.0, 0.0, 0.0, 0.0, 0.0, 0.0, 0.0, 0.0, 0.0, 0.0, 0.0, 0.0, 0.0, 0.0, 0.0, 0.0, 0.0, 0.0, 0.0, 0.0, 0.0, 0.0, 0.0, 0.0, 0.0, 0.0, 0.0, 0.0, 0.0, 0.0, 0.0, 0.0, 0.0, 0.0, 0.0, 0.0, 0.0, 0.0, 0.0, 0.0, 0.0, 0.0, 0.0, 0.0, 0.0, 0.0, 0.0, 0.0, 0.0, 0.0, 0.0, 0.0, 0.0, 0.0, 0.0, 0.0, 0.0, 0.0, 0.0, 0.0, 0.0, 0.0, 0.0, 0.0, 0.0, 0.0, 0.0, 0.0, 0.0, 0.0, 0.0, 0.0, 0.0, 0.0, 0.0, 0.0, 0.0, 0.0, 0.0, 0.0, 0.0, 0.0, 0.0, 0.0, 0.0, 0.0, 0.0, 0.0, 0.0, 0.0, 0.0, 0.0, 0.0, 0.0, 0.0, 0.0, 0.0, 0.0, 0.0, 0.0, 0.0, 0.0, 0.0, 0.0, 0.0, 0.0, 0.0, 0.0, 0.0, 0.0, 0.0, 0.0, 0.0, 0.0, 0.0, 0.0, 0.0, 0.0, 0.0, 0.0, 0.0, 0.0, 0.0, 0.0, 0.0, 0.0, 0.0, 0.0, 0.0, 0.0, 0.0, 0.0, 0.0, 0.0, 0.0, 0.0, 0.0, 0.0, 0.0, 0.0, 0.0, 0.0, 0.0, 0.0, 0.0, 0.0, 0.0, 0.0, 0.0, 0.0, 0.0, 0.0, 0.0, 0.0, 0.0, 0.0, 0.0, 0.0, 0.0, 0.0, 0.0, 0.0, 0.0, 0.0, 0.0, 0.0, 0.0, 0.0, 0.0, 0.0, 0.0, 0.0, 0.0, 0.0, 0.0, 0.0, 0.0, 0.0, 0.0, 0.0, 0.0, 0.0, 0.0, 0.0, 0.0, 0.0, 0.0, 0.0, 0.0, 0.0, 0.0, 0.0, 0.0, 0.0, 0.0, 0.0, 0.0, 0.0, 0.0, 0.0, 0.0, 0.0, 0.0, 0.0, 0.0, 0.0, 0.0, 0.0, 0.0, 0.0, 0.0, 0.0, 0.0, 0.0, 0.0, 0.0, 0.0, 0.0, 0.0, 0.0, 0.0, 0.0, 0.0, 0.0, 0.0, 0.0, 0.0, 0.0, 0.0, 0.0, 0.0, 0.0, 0.0, 0.0, 0.0, 0.0, 0.0, 0.0, 0.0, 0.0, 0.0, 0.0, 0.0, 0.0, 0.0, 0.0, 0.0, 0.0, 0.0, 0.0, 0.0, 0.0, 0.0, 0.0, 0.0, 0.0, 0.0, 0.0, 0.0, 0.0, 0.0, 0.0, 0.0, 0.0, 0.0, 0.0, 0.0, 0.0, 0.0, 0.0, 0.0, 0.0, 0.0, 0.0, 0.0, 0.0, 0.0, 0.0, 0.0, 0.0, 0.0, 0.0, 0.0, 0.0, 0.0, 0.0, 0.0, 0.0, 0.0, 0.0, 0.0, 0.0, 0.0, 0.0, 0.0, 0.0, 0.0, 0.0, 0.0, 0.0, 0.0, 0.0, 0.0, 0.0, 0.0, 0.0, 0.0, 0.0, 0.0, 0.0, 0.0, 0.0, 0.0, 0.0, 0.0, 0.0, 0.0, 0.0, 0.0, 0.0, 0.0, 0.0, 0.0, 0.0, 0.0, 0.0, 0.0, 0.0, 0.0, 0.0, 0.0, 0.0, 0.0, 0.0, 0.0, 0.0, 0.0, 0.0, 0.0, 0.0, 0.0, 0.0, 0.0, 0.0, 0.0, 0.0, 0.0, 0.0, 0.0, 0.0, 0.0, 0.0, 0.0, 0.0, 0.0, 0.0, 0.0, 0.0, 0.0, 0.0, 0.0, 0.0, 0.0, 0.0, 0.0, 0.0, 0.0, 0.0, 0.0, 0.0, 0.0, 0.0, 0.0, 0.0, 0.0, 0.0, 0.0, 0.0, 0.0, 0.0, 0.0, 0.0, 0.0, 0.0, 0.0, 0.0, 0.0, 0.0, 0.0, 0.0, 0.0, 0.0, 0.0, 0.0, 0.0, 0.0, 0.0, 0.0, 0.0, 0.0, 0.0, 0.0, 0.0, 0.0, 0.0, 0.0, 0.0, 0.0, 0.0, 0.0, 0.0, 0.0, 0.0, 0.0, 0.0, 0.0, 0.0, 0.0, 0.0, 0.0, 0.0, 0.0, 0.0, 0.0, 0.0, 0.0, 0.0, 0.0, 0.0, 0.0, 0.0, 0.0, 0.0, 0.0, 0.0, 0.0, 0.0, 0.0, 0.0, 0.0, 0.0, 0.0, 0.0, 0.0, 0.0, 0.0, 0.0, 0.0, 0.0, 0.0, 0.0, 0.0, 0.0, 0.0, 0.0, 0.0, 0.0, 0.0, 0.0, 0.0, 0.0, 0.0, 0.0, 0.0, 0.0, 0.0, 0.0, 0.0, 0.0, 0.0, 0.0, 0.0, 0.0, 0.0, 0.0, 0.0, 0.0, 0.0, 0.0, 0.0, 0.0, 0.0, 0.0, 0.0, 0.0, 0.0, 0.0, 0.0, 0.0, 0.0, 0.0, 0.0, 0.0, 0.0, 0.0, 0.0, 0.0, 0.0, 0.0, 0.0, 0.0, 0.0, 0.0, 0.0, 0.0, 0.0, 0.0, 0.0, 0.0, 0.0, 0.0, 0.0, 0.0, 0.0, 0.0, 0.0, 0.0, 0.0, 0.0, 0.0, 0.0, 0.0, 0.0, 0.0, 0.0, 0.0, 0.0, 0.0, 0.0, 0.0, 0.0, 0.0, 0.0, 0.0, 0.0, 0.0, 0.0, 0.0, 0.0, 0.0, 0.0, 0.0, 0.0, 0.0, 0.0, 0.0, 0.0, 0.0, 0.0, 0.0, 0.0, 0.0, 0.0, 0.0, 0.0, 0.0, 0.0, 0.0, 0.0, 0.0, 0.0, 0.0, 0.0, 0.0, 0.0, 0.0, 0.0, 0.0, 0.0, 0.0, 0.0, 0.0, 0.0, 0.0, 0.0, 0.0, 0.0, 0.0, 0.0, 0.0, 0.0, 0.0, 0.0, 0.0, 0.0, 0.0, 0.0, 0.0, 0.0, 0.0, 0.0, 0.0, 0.0, 0.0, 0.0, 0.0, 0.0, 0.0, 0.0, 0.0, 0.0, 0.0, 0.0, 0.0, 0.0, 0.0, 0.0, 0.0, 0.0, 0.0, 0.0, 0.0, 0.0, 0.0, 0.0, 0.0, 0.0, 0.0, 0.0, 0.0, 0.0, 0.0, 0.0, 0.0, 0.0, 0.0, 0.0, 0.0, 0.0, 0.0, 0.0, 0.0, 0.0, 0.0, 0.0, 0.0, 0.0, 0.0, 0.0, 0.0, 0.0, 0.0, 0.0, 0.0, 0.0, 0.0, 0.0, 0.0, 0.0, 0.0, 0.0, 0.0, 0.0, 0.0, 0.0, 0.0, 0.0, 0.0, 0.0, 0.0, 0.0, 0.0, 0.0, 0.0, 0.0, 0.0, 0.0, 0.0, 0.0, 0.0, 0.0, 0.0, 0.0, 0.0, 0.0, 0.0, 0.0, 0.0, 0.0, 0.0, 0.0, 0.0, 0.0, 0.0, 0.0, 0.0, 0.0, 0.0, 0.0, 0.0, 0.0, 0.0, 0.0, 0.0, 0.0, 0.0, 0.0, 0.0, 0.0, 0.0, 0.0, 0.0, 0.0, 0.0, 0.0, 0.0, 0.0, 0.0, 0.0, 0.0, 0.0, 0.0, 0.0, 0.0, 0.0, 0.0, 0.0, 0.0, 0.0, 0.0, 0.0, 0.0, 0.0, 0.0, 0.0, 0.0, 0.0, 0.0, 0.0, 0.0, 0.0, 0.0, 0.0, 0.0, 0.0, 0.0, 0.0, 0.0, 0.0, 0.0, 0.0, 0.0, 0.0, 0.0, 0.0, 0.0, 0.0, 0.0, 0.0, 0.0, 0.0, 0.0, 0.0, 0.0, 0.0, 0.0, 0.0, 0.0, 0.0, 0.0, 0.0, 0.0, 0.0, 0.0, 0.0, 0.0, 0.0, 0.0, 0.0, 0.0, 0.0, 0.0, 0.0, 0.0, 0.0, 0.0, 0.0, 0.0, 0.0, 0.0, 0.0, 0.0, 0.0, 0.0, 0.0, 0.0, 0.0, 0.0, 0.0, 0.0, 0.0, 0.0, 0.0, 0.0, 0.0, 0.0, 0.0, 0.0, 0.0, 0.0, 0.0, 0.0, 0.0, 0.0, 0.0, 0.0, 0.0, 0.0, 0.0, 0.0, 0.0, 0.0, 0.0, 0.0, 0.0, 0.0, 0.0, 0.0, 0.0, 0.0, 0.0, 0.0, 0.0, 0.0, 0.0, 0.0, 0.0, 0.0, 0.0, 0.0, 0.0, 0.0, 0.0, 0.0, 0.0, 0.0, 0.0, 0.0, 0.0, 0.0, 0.0, 0.0, 0.0, 0.0, 0.0, 0.0, 0.0, 0.0, 0.0, 0.0, 0.0, 0.0, 0.0, 0.0, 0.0, 0.0, 0.0, 0.0, 0.0, 0.0, 0.0, 0.0, 0.0, 0.0, 0.0, 0.0, 0.0, 0.0, 0.0, 0.0, 0.0, 0.0, 0.0, 0.0, 0.0, 0.0, 0.0, 0.0, 0.0, 0.0, 0.0, 0.0, 0.0, 0.0, 0.0, 0.0, 0.0, 0.0, 0.0, 0.0, 0.0, 0.0, 0.0, 0.0, 0.0, 0.0, 0.0, 0.0, 0.0, 0.0, 0.0, 0.0, 0.0, 0.0, 0.0, 0.0, 0.0, 0.0, 0.0, 0.0, 0.0, 0.0, 0.0, 0.0, 0.0, 0.0, 0.0, 0.0, 0.0, 0.0, 0.0, 0.0, 0.0, 0.0, 0.0, 0.0, 0.0, 0.0, 0.0, 0.0, 0.0, 0.0, 0.0, 0.0, 0.0, 0.0, 0.0, 0.0, 0.0, 0.0, 0.0, 0.0, 0.0, 0.0, 0.0, 0.0, 0.0, 0.0, 0.0, 0.0, 0.0, 0.0, 0.0, 0.0, 0.0, 0.0, 0.0, 0.0, 0.0, 0.0, 0.0, 0.0, 0.0, 0.0, 0.0, 0.0, 0.0, 0.0, 0.0, 0.0, 0.0, 0.0, 0.0, 0.0, 0.0, 0.0, 0.0, 0.0, 0.0, 0.0, 0.0, 0.0, 0.0, 0.0, 0.0, 0.0, 0.0, 0.0, 0.0, 0.0, 0.0, 0.0, 0.0, 0.0, 0.0, 0.0, 0.0, 0.0, 0.0, 0.0, 0.0, 0.0, 0.0, 0.0, 0.0, 0.0, 0.0, 0.0, 0.0, 0.0, 0.0, 0.0, 0.0, 0.0, 0.0, 0.0, 0.0, 0.0, 0.0, 0.0, 0.0, 0.0, 0.0, 0.0, 0.0, 0.0, 0.0, 0.0, 0.0, 0.0, 0.0, 0.0, 0.0, 0.0, 0.0, 0.0, 0.0, 0.0, 0.0, 0.0, 0.0, 0.0, 0.0, 0.0, 0.0, 0.0, 0.0, 0.0, 0.0, 0.0, 0.0, 0.0, 0.0, 0.0, 0.0, 0.0, 0.0, 0.0, 0.0, 0.0, 0.0, 0.0, 0.0, 0.0, 0.0, 0.0, 0.0, 0.0, 0.0, 0.0, 0.0, 0.0, 0.0, 0.0, 0.0, 0.0, 0.0, 0.0, 0.0, 0.0, 0.0, 0.0, 0.0, 0.0, 0.0, 0.0, 0.0, 0.0, 0.0, 0.0, 0.0, 0.0, 0.0, 0.0, 0.0, 0.0, 0.0, 0.0, 0.0, 0.0, 0.0, 0.0, 0.0, 0.0, 0.0, 0.0, 0.0, 0.0, 0.0, 0.0, 0.0, 0.0, 0.0, 0.0, 0.0, 0.0, 0.0, 0.0, 0.0, 0.0, 0.0, 0.0, 0.0, 0.0, 0.0, 0.0, 0.0, 0.0, 0.0, 0.0, 0.0, 0.0, 0.0, 0.0, 0.0, 0.0, 0.0, 0.0, 0.0, 0.0, 0.0, 0.0, 0.0, 0.0, 0.0, 0.0, 0.0, 0.0, 0.0, 0.0, 0.0, 0.0, 0.0, 0.0, 0.0, 0.0, 0.0, 0.0, 0.0, 0.0, 0.0, 0.0, 0.0, 0.0, 0.0, 0.0, 0.0, 0.0, 0.0, 0.0, 0.0, 0.0, 0.0, 0.0, 0.0, 0.0, 0.0, 0.0, 0.0, 0.0, 0.0, 0.0, 0.0, 0.0, 0.0, 0.0, 0.0, 0.0, 0.0, 0.0, 0.0, 0.0, 0.0, 0.0, 0.0, 0.0, 0.0, 0.0, 0.0, 0.0, 0.0, 0.0, 0.0, 0.0, 0.0, 0.0, 0.0, 0.0, 0.0, 0.0, 0.0, 0.0, 0.0, 0.0, 0.0, 0.0, 0.0, 0.0, 0.0, 0.0, 0.0, 0.0, 0.0, 0.0, 0.0, 0.0, 0.0, 0.0, 0.0, 0.0, 0.0, 0.0, 0.0, 0.0, 0.0, 0.0, 0.0, 0.0, 0.0, 0.0, 0.0, 0.0, 0.0, 0.0, 0.0, 0.0, 0.0, 0.0, 0.0, 0.0, 0.0, 0.0])
me_icosphere.materials.append(mat_material_002)
me_icosphere.materials.append(mat_material_003)
me_icosphere.materials.append(mat_material_004)
me_icosphere.materials.append(mat_material_005)
me_icosphere.use_remesh_preserve_volume = False
me_icosphere.use_remesh_preserve_attributes = False
me_icosphere.use_mirror_vertex_groups = False
me_icosphere.update()
me_plane = bpy.data.meshes.new('Plane')
me_plane.from_pydata([(0.6491, -0.105, 0.0), (0.3317, -0.4942, 0.0), (0.8028, -0.0128, -0.02819), (0.2989, -0.1968, -0.01488), (0.4804, -0.5043, 0.0), (0.6391, -0.3097, 0.0), (0.7928, -0.2175, -0.02819), (0.7185, -0.2124, 0.0), (0.4786, 0.07983, -0.01736), (0.7978, -0.1152, -0.05637), (0.7978, -0.1152, 0.0), (0.7285, -0.007749, 0.0), (0.495, -0.0689, -0.009923), (0.5744, 0.0284, -0.009923), (-0.008132, 0.3573, -0.02124), (-0.2629, 0.4174, -0.009923), (0.4157, -0.1662, -0.009923), (-0.2902, 0.3647, -0.01488), (0.05687, 0.289, -0.01956), (0.2945, 0.2155, -0.02481), (0.2861, 0.3256, -0.02653), (0.3829, 0.1313, -0.02481), (0.2021, -0.002458, -0.01725), (0.2234, 0.07979, -0.01125), (0.1811, -0.08447, -0.01488), (-0.1006, -0.3261, -0.002481), (-0.02071, -0.3002, -0.004961), (0.09713, -0.4125, -0.004961), (0.2569, -0.3608, -0.009923), (0.4904, -0.2996, 0.0), (-0.1311, -0.01586, -0.0003821), (-0.07548, 0.05839, -0.002983), (-0.3322, 0.2007, -0.009923), (-0.3742, 0.0367, -0.004961), (-0.05455, 0.1402, -0.01413), (-0.1724, 0.2524, -0.01488), (-0.492, 0.149, -0.004961), (0.06338, 0.02795, -0.009996), (-0.1173, -0.1056, 0.00422), (-0.09525, 0.5482, -0.004961), (-0.5766, -0.1255, 0.0), (-0.445, -0.5744, 0.0), (-0.2702, -0.3527, 0.0), (-0.3858, -0.3652, 1.398e-06), (-0.3553, -0.5737, 0.0), (-0.1805, -0.3519, 0.0), (-0.03357, 0.2221, -0.01736), (-0.3552, -0.1047, -0.002481), (-0.1385, -0.1879, -0.004561), (-0.2657, -0.5729, 0.0), (-0.1479, -0.6852, 0.0), (-0.6769, -0.3241, 0.0), (-0.4494, -0.2657, 0.0009923), (-0.6944, -0.01324, 0.0), (-0.4539, -0.1338, 0.0), (-0.06269, -0.4642, 0.0), (-0.534, -0.01502, 0.0), (-0.242, -0.4657, 0.0), (-0.4213, -0.4672, 0.0), (-0.2564, -0.0756, -0.004961), (0.02128, -0.1362, -0.009923), (-0.5816, -0.3475, 0.0), (-0.5063, -0.5703, 0.0), (-0.6016, -0.5469, -0.1331), (-0.5352, -0.6143, -0.08318), (-0.6065, -0.5518, -0.02981), (0.09498, 0.5935, -0.04055), (0.3619, 0.5989, -0.0384), (-0.6192, -0.236, 0.0), (-0.6681, -0.4796, -0.08318), (0.4249, 0.2953, -0.02977), (0.3895, 0.6251, -0.1332), (0.1183, 0.627, -0.171), (0.3072, 0.4078, -0.02271), (-0.1983, 0.6349, 0.0), (-0.2083, 0.5226, 0.0), (0.02929, 0.4682, -0.02772), (-0.7521, -0.1013, 0.0), (0.4669, 0.4593, -0.03473), (0.6164, 0.1924, -0.01488), (-0.5443, -0.4592, 0.006084), (0.3409, -0.03275, -0.01985), (0.2407, 0.6377, -0.03607), (0.6584, 0.3564, -0.01985), (0.1053, 0.1919, -0.01956), (-0.45, 0.313, -0.009923), (-0.2144, 0.08841, -0.009923), (-0.3954, 0.4183, 0.0), (0.3282, 0.4898, -0.02549), (0.1899, 0.5207, -0.01893), (-0.2983, -0.2395, 0.009537), (0.7878, -0.3198, -0.1127), (0.8078, 0.08955, -0.1127), (-0.7345, -0.4122, -0.1331), (-0.4687, -0.6817, -0.1331), (-0.03359, 0.627, -0.1152), (0.08359, 0.627, -0.1947), (0.1474, 0.3561, -0.01682), (-0.1304, 0.4164, -0.01985), (0.2702, 0.627, -0.2268), (-0.5313, 0.5192, 0.0), (-0.383, 0.6179, 0.0), (0.4284, 0.627, -0.1826), (-0.7697, 0.2096, 0.0), (-0.7345, -0.4122, 0.0), (-0.3315, -0.7271, 0.0), (-0.4687, -0.6817, 0.0), (0.173, -0.6888, 0.0), (0.7878, -0.3198, 0.0), (0.8078, 0.08955, 0.0), (0.7883, 0.1726, 0.0), (-0.3679, 0.6678, 0.0), (0.5089, 0.6233, -0.03969), (-0.02159, 0.6265, -0.003)], [], [(7, 108, 10), (66, 82, 72), (108, 6, 10), (109, 2, 92), (3, 28, 29), (16, 81, 3), (108, 5, 4), (40, 68, 54), (39, 98, 76), (9, 2, 10), (60, 38, 48), (55, 49, 50), (109, 11, 10), (11, 0, 10), (97, 20, 73), (86, 33, 59), (60, 27, 28), (29, 5, 0), (39, 75, 98), (2, 109, 10), (6, 9, 10), (1, 107, 4), (0, 11, 13), (52, 68, 61), (54, 52, 90), (29, 16, 3), (57, 44, 49), (107, 1, 28), (86, 34, 35), (2, 9, 92), (7, 0, 5), (5, 29, 4), (16, 29, 12), (14, 76, 98), (98, 15, 17), (37, 22, 23), (86, 32, 36), (66, 72, 95), (79, 8, 13), (14, 18, 97), (64, 65, 63), (46, 84, 14), (3, 81, 24), (46, 35, 34), (11, 109, 13), (8, 81, 13), (70, 19, 21), (12, 0, 13), (35, 46, 14), (0, 12, 29), (98, 17, 35), (13, 109, 79), (75, 39, 74), (14, 98, 35), (39, 113, 74), (50, 107, 55), (74, 101, 75), (81, 16, 12), (81, 8, 21), (1, 29, 28), (108, 7, 5), (28, 3, 24), (81, 12, 13), (74, 111, 101), (84, 46, 34), (66, 95, 113), (14, 97, 76), (14, 84, 18), (57, 42, 43), (103, 36, 85), (15, 98, 75), (15, 87, 17), (6, 108, 91), (39, 76, 113), (87, 15, 75), (17, 85, 35), (90, 45, 48), (18, 84, 97), (66, 89, 82), (106, 41, 62), (53, 103, 77), (19, 23, 21), (56, 33, 36), (107, 50, 105), (60, 26, 27), (90, 48, 59), (68, 53, 77), (81, 22, 24), (90, 42, 45), (62, 58, 80), (68, 40, 53), (52, 54, 68), (85, 32, 35), (48, 25, 26), (43, 90, 52), (19, 84, 23), (47, 59, 56), (59, 47, 90), (56, 40, 54), (54, 47, 56), (51, 104, 61), (51, 68, 77), (65, 64, 106), (64, 94, 106), (43, 61, 80), (50, 106, 105), (49, 106, 50), (49, 55, 57), (107, 27, 55), (55, 45, 57), (103, 53, 56), (47, 54, 90), (30, 38, 60), (58, 41, 44), (44, 106, 49), (44, 57, 58), (43, 58, 57), (43, 80, 58), (42, 90, 43), (42, 57, 45), (41, 106, 44), (41, 58, 62), (43, 52, 61), (40, 56, 53), (38, 59, 48), (86, 31, 34), (37, 31, 30), (70, 20, 19), (36, 103, 56), (31, 37, 34), (84, 34, 37), (85, 17, 87), (29, 1, 4), (33, 86, 36), (33, 56, 59), (32, 86, 35), (32, 85, 36), (31, 86, 30), (38, 30, 59), (30, 60, 37), (30, 86, 59), (9, 6, 91), (0, 7, 10), (92, 9, 91), (60, 24, 37), (27, 107, 28), (55, 25, 45), (26, 55, 27), (26, 60, 48), (25, 55, 26), (25, 48, 45), (24, 60, 28), (81, 21, 23), (23, 84, 37), (70, 21, 79), (22, 81, 23), (22, 37, 24), (19, 97, 84), (8, 79, 21), (20, 97, 19), (20, 70, 73), (68, 51, 61), (104, 51, 77), (62, 80, 65), (65, 69, 63), (66, 113, 76), (104, 65, 80), (67, 89, 88), (67, 82, 89), (89, 66, 76), (69, 93, 63), (82, 67, 71), (88, 89, 73), (71, 112, 102), (67, 88, 78), (72, 99, 96), (69, 65, 104), (73, 89, 97), (73, 70, 78), (67, 112, 71), (82, 71, 99), (78, 70, 83), (106, 62, 65), (82, 99, 72), (78, 88, 73), (94, 64, 63), (93, 69, 104), (89, 76, 97), (80, 61, 104), (87, 75, 101), (112, 78, 83), (79, 109, 83), (70, 79, 83), (83, 109, 110), (99, 71, 102), (103, 85, 87), (67, 78, 112), (112, 83, 110), (103, 87, 101), (95, 72, 96), (101, 100, 103)])
_uv = me_plane.uv_layers.new(name='UVMap')
_uv.uv.foreach_set('vector', [0.0, 0.0, 0.0, 0.0, 0.0, 0.0, 0.0, 0.0, 0.0, 0.0, 0.0, 0.0, 0.0, 0.0, 0.0, 0.0, 0.0, 0.0, 0.0, 0.0, 0.0, 0.0, 0.0, 0.0, 0.0, 0.0, 0.0, 0.0, 0.0, 0.0, 0.0, 0.0, 0.0, 0.0, 0.0, 0.0, 0.0, 0.0, 0.0, 0.0, 0.0, 0.0, 0.0, 0.0, 0.0, 0.0, 0.0, 0.0, 0.0, 0.0, 0.0, 0.0, 0.0, 0.0, 0.0, 0.0, 0.0, 0.0, 0.0, 0.0, 0.0, 0.0, 0.0, 0.0, 0.0, 0.0, 0.0, 0.0, 0.0, 0.0, 0.0, 0.0, 0.0, 0.0, 0.0, 0.0, 0.0, 0.0, 0.0, 0.0, 0.0, 0.0, 0.0, 0.0, 0.0, 0.0, 0.0, 0.0, 0.0, 0.0, 0.0, 0.0, 0.0, 0.0, 0.0, 0.0, 0.0, 0.0, 0.0, 0.0, 0.0, 0.0, 0.0, 0.0, 0.0, 0.0, 0.0, 0.0, 0.0, 0.0, 0.0, 0.0, 0.0, 0.0, 0.0, 0.0, 0.0, 0.0, 0.0, 0.0, 0.0, 0.0, 0.0, 0.0, 0.0, 0.0, 0.0, 0.0, 0.0, 0.0, 0.0, 0.0, 0.0, 0.0, 0.0, 0.0, 0.0, 0.0, 0.0, 0.0, 0.0, 0.0, 0.0, 0.0, 0.0, 0.0, 0.0, 0.0, 0.0, 0.0, 0.0, 0.0, 0.0, 0.0, 0.0, 0.0, 0.0, 0.0, 0.0, 0.0, 0.0, 0.0, 0.0, 0.0, 0.0, 0.0, 0.0, 0.0, 0.0, 0.0, 0.0, 0.0, 0.0, 0.0, 0.0, 0.0, 0.0, 0.0, 0.0, 0.0, 0.0, 0.0, 0.0, 0.0, 0.0, 0.0, 0.0, 0.0, 0.0, 0.0, 0.0, 0.0, 0.0, 0.0, 0.0, 0.0, 0.0, 0.0, 0.0, 0.0, 0.0, 0.0, 0.0, 0.0, 0.0, 0.0, 0.0, 0.0, 0.0, 0.0, 0.0, 0.0, 0.0, 0.0, 0.0, 0.0, 0.0, 0.0, 0.0, 0.0, 0.0, 0.0, 0.0, 0.0, 0.0, 0.0, 0.0, 0.0, 0.0, 0.0, 0.0, 0.0, 0.0, 0.0, 0.0, 0.0, 0.0, 0.0, 0.0, 0.0, 0.0, 0.0, 0.0, 0.0, 0.0, 0.0, 0.0, 0.0, 0.0, 0.0, 0.0, 0.0, 0.0, 0.0, 0.0, 0.0, 0.0, 0.0, 0.0, 0.0, 0.0, 0.0, 0.0, 0.0, 0.0, 0.0, 0.0, 0.0, 0.0, 0.0, 0.0, 0.0, 0.0, 0.0, 0.0, 0.0, 0.0, 0.0, 0.0, 0.0, 0.0, 0.0, 0.0, 0.0, 0.0, 0.0, 0.0, 0.0, 0.0, 0.0, 0.0, 0.0, 0.0, 0.0, 0.0, 0.0, 0.0, 0.0, 0.0, 0.0, 0.0, 0.0, 0.0, 0.0, 0.0, 0.0, 0.0, 0.0, 0.0, 0.0, 0.0, 0.0, 0.0, 0.0, 0.0, 0.0, 0.0, 0.0, 0.0, 0.0, 0.0, 0.0, 0.0, 0.0, 0.0, 0.0, 0.0, 0.0, 0.0, 0.0, 0.0, 0.0, 0.0, 0.0, 0.0, 0.0, 0.0, 0.0, 0.0, 0.0, 0.0, 0.0, 0.0, 0.0, 0.0, 0.0, 0.0, 0.0, 0.0, 0.0, 0.0, 0.0, 0.0, 0.0, 0.0, 0.0, 0.0, 0.0, 0.0, 0.0, 0.0, 0.0, 0.0, 0.0, 0.0, 0.0, 0.0, 0.0, 0.0, 0.0, 0.0, 0.0, 0.0, 0.0, 0.0, 0.0, 0.0, 0.0, 0.0, 0.0, 0.0, 0.0, 0.0, 0.0, 0.0, 0.0, 0.0, 0.0, 0.0, 0.0, 0.0, 0.0, 0.0, 0.0, 0.0, 0.0, 0.0, 0.0, 0.0, 0.0, 0.0, 0.0, 0.0, 0.0, 0.0, 0.0, 0.0, 0.0, 0.0, 0.0, 0.0, 0.0, 0.0, 0.0, 0.0, 0.0, 0.0, 0.0, 0.0, 0.0, 0.0, 0.0, 0.0, 0.0, 0.0, 0.0, 0.0, 0.0, 0.0, 0.0, 0.0, 0.0, 0.0, 0.0, 0.0, 0.0, 0.0, 0.0, 0.0, 0.0, 0.0, 0.0, 0.0, 0.0, 0.0, 0.0, 0.0, 0.0, 0.0, 0.0, 0.0, 0.0, 0.0, 0.0, 0.0, 0.0, 0.0, 0.0, 0.0, 0.0, 0.0, 0.0, 0.0, 0.0, 0.0, 0.0, 0.0, 0.0, 0.0, 0.0, 0.0, 0.0, 0.0, 0.0, 0.0, 0.0, 0.0, 0.0, 0.0, 0.0, 0.0, 0.0, 0.0, 0.0, 0.0, 0.0, 0.0, 0.0, 0.0, 0.0, 0.0, 0.0, 0.0, 0.0, 0.0, 0.0, 0.0, 0.0, 0.0, 0.0, 0.0, 0.0, 0.0, 0.0, 0.0, 0.0, 0.0, 0.0, 0.0, 0.0, 0.0, 0.0, 0.0, 0.0, 0.0, 0.0, 0.0, 0.0, 0.0, 0.0, 0.0, 0.0, 0.0, 0.0, 0.0, 0.0, 0.0, 0.0, 0.0, 0.0, 0.0, 0.0, 0.0, 0.0, 0.0, 0.0, 0.0, 0.0, 0.0, 0.0, 0.0, 0.0, 0.0, 0.0, 0.0, 0.0, 0.0, 0.0, 0.0, 0.0, 0.0, 0.0, 0.0, 0.0, 0.0, 0.0, 0.0, 0.0, 0.0, 0.0, 0.0, 0.0, 0.0, 0.0, 0.0, 0.0, 0.0, 0.0, 0.0, 0.0, 0.0, 0.0, 0.0, 0.0, 0.0, 0.0, 0.0, 0.0, 0.0, 0.0, 0.0, 0.0, 0.0, 0.0, 0.0, 0.0, 0.0, 0.0, 0.0, 0.0, 0.0, 0.0, 0.0, 0.0, 0.0, 0.0, 0.0, 0.0, 0.0, 0.0, 0.0, 0.0, 0.0, 0.0, 0.0, 0.0, 0.0, 0.0, 0.0, 0.0, 0.0, 0.0, 0.0, 0.0, 0.0, 0.0, 0.0, 0.0, 0.0, 0.0, 0.0, 0.0, 0.0, 0.0, 0.0, 0.0, 0.0, 0.0, 0.0, 0.0, 0.0, 0.0, 0.0, 0.0, 0.0, 0.0, 0.0, 0.0, 0.0, 0.0, 0.0, 0.0, 0.0, 0.0, 0.0, 0.0, 0.0, 0.0, 0.0, 0.0, 0.0, 0.0, 0.0, 0.0, 0.0, 0.0, 0.0, 0.0, 0.0, 0.0, 0.0, 0.0, 0.0, 0.0, 0.0, 0.0, 0.0, 0.0, 0.0, 0.0, 0.0, 0.0, 0.0, 0.0, 0.0, 0.0, 0.0, 0.0, 0.0, 0.0, 0.0, 0.0, 0.0, 0.0, 0.0, 0.0, 0.0, 0.0, 0.0, 0.0, 0.0, 0.0, 0.0, 0.0, 0.0, 0.0, 0.0, 0.0, 0.0, 0.0, 0.0, 0.0, 0.0, 0.0, 0.0, 0.0, 0.0, 0.0, 0.0, 0.0, 0.0, 0.0, 0.0, 0.0, 0.0, 0.0, 0.0, 0.0, 0.0, 0.0, 0.0, 0.0, 0.0, 0.0, 0.0, 0.0, 0.0, 0.0, 0.0, 0.0, 0.0, 0.0, 0.0, 0.0, 0.0, 0.0, 0.0, 0.0, 0.0, 0.0, 0.0, 0.0, 0.0, 0.0, 0.0, 0.0, 0.0, 0.0, 0.0, 0.0, 0.0, 0.0, 0.0, 0.0, 0.0, 0.0, 0.0, 0.0, 0.0, 0.0, 0.0, 0.0, 0.0, 0.0, 0.0, 0.0, 0.0, 0.0, 0.0, 0.0, 0.0, 0.0, 0.0, 0.0, 0.0, 0.0, 0.0, 0.0, 0.0, 0.0, 0.0, 0.0, 0.0, 0.0, 0.0, 0.0, 0.0, 0.0, 0.0, 0.0, 0.0, 0.0, 0.0, 0.0, 0.0, 0.0, 0.0, 0.0, 0.0, 0.0, 0.0, 0.0, 0.0, 0.0, 0.0, 0.0, 0.0, 0.0, 0.0, 0.0, 0.0, 0.0, 0.0, 0.0, 0.0, 0.0, 0.0, 0.0, 0.0, 0.0, 0.0, 0.0, 0.0, 0.0, 0.0, 0.0, 0.0, 0.0, 0.0, 0.0, 0.0, 0.0, 0.0, 0.0, 0.0, 0.0, 0.0, 0.0, 0.0, 0.0, 0.0, 0.0, 0.0, 0.0, 0.0, 0.0, 0.0, 0.0, 0.0, 0.0, 0.0, 0.0, 0.0, 0.0, 0.0, 0.0, 0.0, 0.0, 0.0, 0.0, 0.0, 0.0, 0.0, 0.0, 0.0, 0.0, 0.0, 0.0, 0.0, 0.0, 0.0, 0.0, 0.0, 0.0, 0.0, 0.0, 0.0, 0.0, 0.0, 0.0, 0.0, 0.0, 0.0, 0.0, 0.0, 0.0, 0.0, 0.0, 0.0, 0.0, 0.0, 0.0, 0.0, 0.0, 0.0, 0.0, 0.0, 0.0, 0.0, 0.0, 0.0, 0.0, 0.0, 0.0, 0.0, 0.0, 0.0, 0.0, 0.0, 0.0, 0.0, 0.0, 0.0, 0.0, 0.0, 0.0, 0.0, 0.0, 0.0, 0.0, 0.0, 0.0, 0.0, 0.0, 0.0, 0.0, 0.0, 0.0, 0.0, 0.0, 0.0, 0.0, 0.0, 0.0, 0.0, 0.0, 0.0, 0.0, 0.0, 0.0, 0.0, 0.0, 0.0, 0.0, 0.0, 0.0, 0.0, 0.0, 0.0, 0.0, 0.0, 0.0, 0.0, 0.0, 0.0, 0.0, 0.0, 0.0, 0.0, 0.0, 0.0, 0.0, 0.0, 0.0, 0.0, 0.0, 0.0, 0.0, 0.0, 0.0, 0.0, 0.0, 0.0, 0.0, 0.0, 0.0, 0.0, 0.0, 0.0, 0.0, 0.0, 0.0, 0.0, 0.0, 0.0, 0.0, 0.0, 0.0, 0.0, 0.0, 0.0, 0.0, 0.0, 0.0, 0.0, 0.0, 0.0, 0.0, 0.0, 0.0, 0.0, 0.0, 0.0, 0.0, 0.0, 0.0, 0.0, 0.0, 0.0, 0.0, 0.0, 0.0, 0.0, 0.0, 0.0, 0.0, 0.0, 0.0, 0.0, 0.0, 0.0, 0.0, 0.0, 0.0, 0.0, 0.0, 0.0, 0.0, 0.0, 0.0, 0.0, 0.0, 0.0, 0.0, 0.0, 0.0, 0.0, 0.0, 0.0, 0.0, 0.0, 0.0, 0.0, 0.0, 0.0, 0.0, 0.0, 0.0, 0.0, 0.0, 0.0, 0.0, 0.0, 0.0, 0.0, 0.0, 0.0, 0.0, 0.0, 0.0, 0.0, 0.0, 0.0, 0.0, 0.0, 0.0, 0.0, 0.0, 0.0, 0.0, 0.0, 0.0, 0.0, 0.0, 0.0, 0.0, 0.0, 0.0, 0.0, 0.0, 0.0, 0.0, 0.0, 0.0, 0.0, 0.0, 0.0, 0.0, 0.0, 0.0, 0.0, 0.0, 0.0, 0.0, 0.0, 0.0, 0.0, 0.0, 0.0, 0.0, 0.0, 0.0, 0.0, 0.0, 0.0, 0.0, 0.0, 0.0, 0.0, 0.0, 0.0, 0.0, 0.0, 0.0, 0.0, 0.0, 0.0, 0.0, 0.0, 0.0, 0.0, 0.0, 0.0, 0.0, 0.0, 0.0, 0.0, 0.0, 0.0, 0.0, 0.0, 0.0, 0.0, 0.0, 0.0, 0.0, 0.0, 0.0, 0.0, 0.0, 0.0, 0.0, 0.0, 0.0, 0.0, 0.0, 0.0, 0.0, 0.0, 0.0, 0.0, 0.0, 0.0, 0.0, 0.0, 0.0, 0.0, 0.0, 0.0, 0.0, 0.0, 0.0, 0.0, 0.0, 0.0, 0.0, 0.0, 0.0, 0.0, 0.0, 0.0, 0.0, 0.0, 0.0, 0.0, 0.0, 0.0, 0.0, 0.0, 0.0, 0.0, 0.0, 0.0, 0.0, 0.0, 0.0, 0.0, 0.0, 0.0, 0.0, 0.0, 0.0, 0.0, 0.0, 0.0, 0.0, 0.0, 0.0, 0.0, 0.0, 0.3085, 0.9701, 0.2344, 0.9109, 0.1152, 0.7252])
me_plane.materials.append(mat_material_001)
me_plane.use_remesh_preserve_volume = False
me_plane.use_remesh_preserve_attributes = False
me_plane.use_mirror_vertex_groups = False
me_plane.update()

# ---- objects
ob_earth = bpy.data.objects.new('earth', me_icosphere)
ob_water = bpy.data.objects.new('water', me_plane)
ob_point = bpy.data.objects.new('Point', light_point)
ob_point_001 = bpy.data.objects.new('Point.001', light_point_001)

# ---- transforms, parenting, visibility, modifiers, constraints
ob_earth.location = (0.0, 0.0, 0.0)
ob_earth.lineart.crease_threshold = 0.0
ob_water.location = (0.0, 0.0, 0.3405)
ob_water.scale = (1.076, 1.076, 1.076)
ob_water.lineart.crease_threshold = 0.0
ob_point.location = (0.8439, 0.1399, 1.931)
ob_point.lineart.crease_threshold = 0.0
ob_point_001.location = (-1.339, 2.323, -0.5714)
ob_point_001.lineart.crease_threshold = 0.0

# ---- collection membership
col_collection.objects.link(ob_earth)
col_collection.objects.link(ob_water)
col_collection.objects.link(ob_point)
col_collection.objects.link(ob_point_001)

# ---- scene / render settings (as saved in the file)
scene.frame_start = 1; scene.frame_end = 250; scene.frame_set(1)
scene.render.engine = 'BLENDER_EEVEE_NEXT'
scene.cycles.use_denoising = False
scene.cycles.samples = 128
scene.cycles.sampling_pattern = 'TABULATED_SOBOL'
scene.cycles.use_adaptive_sampling = False
scene.cycles.use_light_tree = False
scene.view_settings.view_transform = 'Filmic'
bpy.context.view_layer.update()

# ---- added for rendering (the .blend has no active camera): camera
cam_auto = bpy.data.cameras.new('AutoCamera')
cam_auto.lens = 50.0
cam_auto.sensor_width = 36.0
cam_auto.clip_end = 1000.0
ob_auto_camera = bpy.data.objects.new('AutoCamera', cam_auto)
scene.collection.objects.link(ob_auto_camera)
ob_auto_camera.location = (3.01257, -3.6274, 2.42893)
ob_auto_camera.rotation_euler = (1.09748, -7.21219e-08, 0.694738)
scene.camera = ob_auto_camera
bpy.context.view_layer.update()
